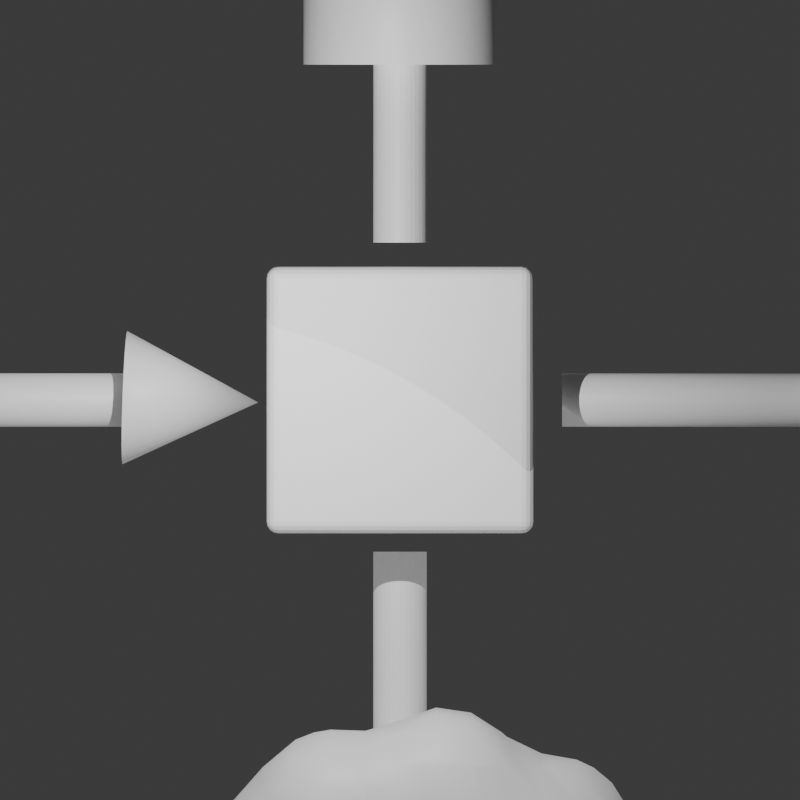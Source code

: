 # Source: schema.blend  (saved by Blender 4.0.36; exported with 4.5.12 LTS)
import bpy
from mathutils import Matrix  # noqa: F401  (used for matrix-valued properties, if any)

bpy.ops.wm.read_factory_settings(use_empty=True)
scene = bpy.context.scene
scene.name = 'Scene'

# ---- collections
col_collection = bpy.data.collections.new('Collection'); scene.collection.children.link(col_collection)

# ---- materials (node trees are filled in below, after node groups)
mat_material = bpy.data.materials.new('Material')
mat_material.use_transparent_shadow = False

# ---- material node trees
mat_material.use_nodes = True; mat_material.node_tree.nodes.clear()
_N = mat_material.node_tree.nodes; _L = mat_material.node_tree.links
n0 = _N.new('ShaderNodeBsdfPrincipled'); n0.name = 'Principled BSDF'; n0.location = (10, 300)
n0.inputs[3].default_value = 1.45
n1 = _N.new('ShaderNodeOutputMaterial'); n1.name = 'Material Output'; n1.location = (300, 300)
_L.new(n0.outputs[0], n1.inputs[0])
n1.is_active_output = True

# ---- world
world_world = bpy.data.worlds.new('World'); scene.world = world_world
world_world.color = (0.05088, 0.05088, 0.05088)
world_world.use_sun_shadow = False
world_world.sun_shadow_jitter_overblur = 0.0

# ---- cameras
cam_camera = bpy.data.cameras.new('Camera')
cam_camera.type = 'ORTHO'

# ---- lights
light_point = bpy.data.lights.new('Point', 'POINT')
light_point.transmission_factor = 0.0
light_point.use_soft_falloff = False
light_point.energy = 1000.0
light_point.shadow_maximum_resolution = 0.006
light_point.use_absolute_resolution = True
light_point_001 = bpy.data.lights.new('Point.001', 'POINT')
light_point_001.transmission_factor = 0.0
light_point_001.use_soft_falloff = False
light_point_001.energy = 300.0
light_point_001.shadow_soft_size = 5.26
light_point_001.shadow_maximum_resolution = 0.006
light_point_001.use_absolute_resolution = True

# ---- meshes
me_cylinder_001 = bpy.data.meshes.new('Cylinder.001')
me_cylinder_001.from_pydata([(0.0, 1.0, -1.0), (0.0, 1.0, 1.0), (0.1951, 0.9808, -1.0), (0.1951, 0.9808, 1.0), (0.3827, 0.9239, -1.0), (0.3827, 0.9239, 1.0), (0.5556, 0.8315, -1.0), (0.5556, 0.8315, 1.0), (0.7071, 0.7071, -1.0), (0.7071, 0.7071, 1.0), (0.8315, 0.5556, -1.0), (0.8315, 0.5556, 1.0), (0.9239, 0.3827, -1.0), (0.9239, 0.3827, 1.0), (0.9808, 0.1951, -1.0), (0.9808, 0.1951, 1.0), (1.0, 0.0, -1.0), (1.0, 0.0, 1.0), (0.9808, -0.1951, -1.0), (0.9808, -0.1951, 1.0), (0.9239, -0.3827, -1.0), (0.9239, -0.3827, 1.0), (0.8315, -0.5556, -1.0), (0.8315, -0.5556, 1.0), (0.7071, -0.7071, -1.0), (0.7071, -0.7071, 1.0), (0.5556, -0.8315, -1.0), (0.5556, -0.8315, 1.0), (0.3827, -0.9239, -1.0), (0.3827, -0.9239, 1.0), (0.1951, -0.9808, -1.0), (0.1951, -0.9808, 1.0), (0.0, -1.0, -1.0), (0.0, -1.0, 1.0), (-0.1951, -0.9808, -1.0), (-0.1951, -0.9808, 1.0), (-0.3827, -0.9239, -1.0), (-0.3827, -0.9239, 1.0), (-0.5556, -0.8315, -1.0), (-0.5556, -0.8315, 1.0), (-0.7071, -0.7071, -1.0), (-0.7071, -0.7071, 1.0), (-0.8315, -0.5556, -1.0), (-0.8315, -0.5556, 1.0), (-0.9239, -0.3827, -1.0), (-0.9239, -0.3827, 1.0), (-0.9808, -0.1951, -1.0), (-0.9808, -0.1951, 1.0), (-1.0, 0.0, -1.0), (-1.0, 0.0, 1.0), (-0.9808, 0.1951, -1.0), (-0.9808, 0.1951, 1.0), (-0.9239, 0.3827, -1.0), (-0.9239, 0.3827, 1.0), (-0.8315, 0.5556, -1.0), (-0.8315, 0.5556, 1.0), (-0.7071, 0.7071, -1.0), (-0.7071, 0.7071, 1.0), (-0.5556, 0.8315, -1.0), (-0.5556, 0.8315, 1.0), (-0.3827, 0.9239, -1.0), (-0.3827, 0.9239, 1.0), (-0.1951, 0.9808, -1.0), (-0.1951, 0.9808, 1.0), (2.554, 0.5047, 0.996), (2.589, 0.01608, 0.9927), (2.527, -0.4697, 0.9888), (2.372, -0.9341, 0.9844), (2.129, -1.359, 0.9796), (1.808, -1.728, 0.9746), (1.421, -2.028, 0.9696), (0.9827, -2.246, 0.9648), (0.5102, -2.374, 0.9605), (0.02165, -2.408, 0.9566), (-0.4642, -2.346, 0.9535), (-0.9287, -2.19, 0.9512), (-1.354, -1.947, 0.9499), (-1.724, -1.625, 0.9494), (-2.024, -1.238, 0.95), (-2.243, -0.7991, 0.9515), (-2.372, -0.3264, 0.954), (-2.406, 0.1622, 0.9572), (-2.344, 0.648, 0.9611), (-2.189, 1.112, 0.9656), (-1.946, 1.537, 0.9704), (-1.625, 1.907, 0.9754), (-1.238, 2.206, 0.9804), (-0.7998, 2.424, 0.9851), (-0.3273, 2.553, 0.9895), (0.1612, 2.586, 0.9933), (0.6471, 2.524, 0.9964), (1.112, 2.368, 0.9987), (1.537, 2.125, 1.0), (1.907, 1.803, 1.001), (2.207, 1.416, 0.9999), (2.425, 0.9773, 0.9984), (-0.09143, -0.08912, 1.974)], [], [(0, 1, 3, 2), (2, 3, 5, 4), (4, 5, 7, 6), (6, 7, 9, 8), (8, 9, 11, 10), (10, 11, 13, 12), (12, 13, 15, 14), (14, 15, 17, 16), (16, 17, 19, 18), (18, 19, 21, 20), (20, 21, 23, 22), (22, 23, 25, 24), (24, 25, 27, 26), (26, 27, 29, 28), (28, 29, 31, 30), (30, 31, 33, 32), (32, 33, 35, 34), (34, 35, 37, 36), (36, 37, 39, 38), (38, 39, 41, 40), (40, 41, 43, 42), (42, 43, 45, 44), (44, 45, 47, 46), (46, 47, 49, 48), (48, 49, 51, 50), (50, 51, 53, 52), (52, 53, 55, 54), (54, 55, 57, 56), (56, 57, 59, 58), (58, 59, 61, 60), (3, 1, 63, 61, 59, 57, 55, 53, 51, 49, 47, 45, 43, 41, 39, 37, 35, 33, 31, 29, 27, 25, 23, 21, 19, 17, 15, 13, 11, 9, 7, 5), (60, 61, 63, 62), (62, 63, 1, 0), (0, 2, 4, 6, 8, 10, 12, 14, 16, 18, 20, 22, 24, 26, 28, 30, 32, 34, 36, 38, 40, 42, 44, 46, 48, 50, 52, 54, 56, 58, 60, 62), (64, 96, 65), (65, 96, 66), (66, 96, 67), (67, 96, 68), (68, 96, 69), (69, 96, 70), (70, 96, 71), (71, 96, 72), (72, 96, 73), (73, 96, 74), (74, 96, 75), (75, 96, 76), (76, 96, 77), (77, 96, 78), (78, 96, 79), (79, 96, 80), (80, 96, 81), (81, 96, 82), (82, 96, 83), (83, 96, 84), (84, 96, 85), (85, 96, 86), (86, 96, 87), (87, 96, 88), (88, 96, 89), (89, 96, 90), (90, 96, 91), (91, 96, 92), (92, 96, 93), (93, 96, 94), (64, 65, 66, 67, 68, 69, 70, 71, 72, 73, 74, 75, 76, 77, 78, 79, 80, 81, 82, 83, 84, 85, 86, 87, 88, 89, 90, 91, 92, 93, 94, 95), (94, 96, 95), (95, 96, 64)])
me_cylinder_001.polygons.foreach_set('use_smooth', [True] * 67)
_uv = me_cylinder_001.uv_layers.new(name='UVMap')
_uv.uv.foreach_set('vector', [1.0, 0.5, 1.0, 1.0, 0.9688, 1.0, 0.9688, 0.5, 0.9688, 0.5, 0.9688, 1.0, 0.9375, 1.0, 0.9375, 0.5, 0.9375, 0.5, 0.9375, 1.0, 0.9062, 1.0, 0.9062, 0.5, 0.9062, 0.5, 0.9062, 1.0, 0.875, 1.0, 0.875, 0.5, 0.875, 0.5, 0.875, 1.0, 0.8438, 1.0, 0.8438, 0.5, 0.8438, 0.5, 0.8438, 1.0, 0.8125, 1.0, 0.8125, 0.5, 0.8125, 0.5, 0.8125, 1.0, 0.7812, 1.0, 0.7812, 0.5, 0.7812, 0.5, 0.7812, 1.0, 0.75, 1.0, 0.75, 0.5, 0.75, 0.5, 0.75, 1.0, 0.7188, 1.0, 0.7188, 0.5, 0.7188, 0.5, 0.7188, 1.0, 0.6875, 1.0, 0.6875, 0.5, 0.6875, 0.5, 0.6875, 1.0, 0.6562, 1.0, 0.6562, 0.5, 0.6562, 0.5, 0.6562, 1.0, 0.625, 1.0, 0.625, 0.5, 0.625, 0.5, 0.625, 1.0, 0.5938, 1.0, 0.5938, 0.5, 0.5938, 0.5, 0.5938, 1.0, 0.5625, 1.0, 0.5625, 0.5, 0.5625, 0.5, 0.5625, 1.0, 0.5312, 1.0, 0.5312, 0.5, 0.5312, 0.5, 0.5312, 1.0, 0.5, 1.0, 0.5, 0.5, 0.5, 0.5, 0.5, 1.0, 0.4688, 1.0, 0.4688, 0.5, 0.4688, 0.5, 0.4688, 1.0, 0.4375, 1.0, 0.4375, 0.5, 0.4375, 0.5, 0.4375, 1.0, 0.4062, 1.0, 0.4062, 0.5, 0.4062, 0.5, 0.4062, 1.0, 0.375, 1.0, 0.375, 0.5, 0.375, 0.5, 0.375, 1.0, 0.3438, 1.0, 0.3438, 0.5, 0.3438, 0.5, 0.3438, 1.0, 0.3125, 1.0, 0.3125, 0.5, 0.3125, 0.5, 0.3125, 1.0, 0.2812, 1.0, 0.2812, 0.5, 0.2812, 0.5, 0.2812, 1.0, 0.25, 1.0, 0.25, 0.5, 0.25, 0.5, 0.25, 1.0, 0.2188, 1.0, 0.2188, 0.5, 0.2188, 0.5, 0.2188, 1.0, 0.1875, 1.0, 0.1875, 0.5, 0.1875, 0.5, 0.1875, 1.0, 0.1562, 1.0, 0.1562, 0.5, 0.1562, 0.5, 0.1562, 1.0, 0.125, 1.0, 0.125, 0.5, 0.125, 0.5, 0.125, 1.0, 0.09375, 1.0, 0.09375, 0.5, 0.09375, 0.5, 0.09375, 1.0, 0.0625, 1.0, 0.0625, 0.5, 0.2968, 0.4854, 0.25, 0.49, 0.2032, 0.4854, 0.1582, 0.4717, 0.1167, 0.4496, 0.08029, 0.4197, 0.05045, 0.3833, 0.02827, 0.3418, 0.01461, 0.2968, 0.01, 0.25, 0.01461, 0.2032, 0.02827, 0.1582, 0.05045, 0.1167, 0.08029, 0.08029, 0.1167, 0.05045, 0.1582, 0.02827, 0.2032, 0.01461, 0.25, 0.01, 0.2968, 0.01461, 0.3418, 0.02827, 0.3833, 0.05045, 0.4197, 0.08029, 0.4496, 0.1167, 0.4717, 0.1582, 0.4854, 0.2032, 0.49, 0.25, 0.4854, 0.2968, 0.4717, 0.3418, 0.4496, 0.3833, 0.4197, 0.4197, 0.3833, 0.4496, 0.3418, 0.4717, 0.0625, 0.5, 0.0625, 1.0, 0.03125, 1.0, 0.03125, 0.5, 0.03125, 0.5, 0.03125, 1.0, 0.0, 1.0, 0.0, 0.5, 0.75, 0.49, 0.7968, 0.4854, 0.8418, 0.4717, 0.8833, 0.4496, 0.9197, 0.4197, 0.9496, 0.3833, 0.9717, 0.3418, 0.9854, 0.2968, 0.99, 0.25, 0.9854, 0.2032, 0.9717, 0.1582, 0.9496, 0.1167, 0.9197, 0.08029, 0.8833, 0.05045, 0.8418, 0.02827, 0.7968, 0.01461, 0.75, 0.01, 0.7032, 0.01461, 0.6582, 0.02827, 0.6167, 0.05045, 0.5803, 0.08029, 0.5504, 0.1167, 0.5283, 0.1582, 0.5146, 0.2032, 0.51, 0.25, 0.5146, 0.2968, 0.5283, 0.3418, 0.5504, 0.3833, 0.5803, 0.4197, 0.6167, 0.4496, 0.6582, 0.4717, 0.7032, 0.4854, 0.25, 0.49, 0.25, 0.25, 0.2968, 0.4854, 0.2968, 0.4854, 0.25, 0.25, 0.3418, 0.4717, 0.3418, 0.4717, 0.25, 0.25, 0.3833, 0.4496, 0.3833, 0.4496, 0.25, 0.25, 0.4197, 0.4197, 0.4197, 0.4197, 0.25, 0.25, 0.4496, 0.3833, 0.4496, 0.3833, 0.25, 0.25, 0.4717, 0.3418, 0.4717, 0.3418, 0.25, 0.25, 0.4854, 0.2968, 0.4854, 0.2968, 0.25, 0.25, 0.49, 0.25, 0.49, 0.25, 0.25, 0.25, 0.4854, 0.2032, 0.4854, 0.2032, 0.25, 0.25, 0.4717, 0.1582, 0.4717, 0.1582, 0.25, 0.25, 0.4496, 0.1167, 0.4496, 0.1167, 0.25, 0.25, 0.4197, 0.08029, 0.4197, 0.08029, 0.25, 0.25, 0.3833, 0.05045, 0.3833, 0.05045, 0.25, 0.25, 0.3418, 0.02827, 0.3418, 0.02827, 0.25, 0.25, 0.2968, 0.01461, 0.2968, 0.01461, 0.25, 0.25, 0.25, 0.01, 0.25, 0.01, 0.25, 0.25, 0.2032, 0.01461, 0.2032, 0.01461, 0.25, 0.25, 0.1582, 0.02827, 0.1582, 0.02827, 0.25, 0.25, 0.1167, 0.05045, 0.1167, 0.05045, 0.25, 0.25, 0.08029, 0.08029, 0.08029, 0.08029, 0.25, 0.25, 0.05045, 0.1167, 0.05045, 0.1167, 0.25, 0.25, 0.02827, 0.1582, 0.02827, 0.1582, 0.25, 0.25, 0.01461, 0.2032, 0.01461, 0.2032, 0.25, 0.25, 0.01, 0.25, 0.01, 0.25, 0.25, 0.25, 0.01461, 0.2968, 0.01461, 0.2968, 0.25, 0.25, 0.02827, 0.3418, 0.02827, 0.3418, 0.25, 0.25, 0.05045, 0.3833, 0.05045, 0.3833, 0.25, 0.25, 0.08029, 0.4197, 0.08029, 0.4197, 0.25, 0.25, 0.1167, 0.4496, 0.1167, 0.4496, 0.25, 0.25, 0.1582, 0.4717, 0.75, 0.49, 0.7968, 0.4854, 0.8418, 0.4717, 0.8833, 0.4496, 0.9197, 0.4197, 0.9496, 0.3833, 0.9717, 0.3418, 0.9854, 0.2968, 0.99, 0.25, 0.9854, 0.2032, 0.9717, 0.1582, 0.9496, 0.1167, 0.9197, 0.08029, 0.8833, 0.05045, 0.8418, 0.02827, 0.7968, 0.01461, 0.75, 0.01, 0.7032, 0.01461, 0.6582, 0.02827, 0.6167, 0.05045, 0.5803, 0.08029, 0.5504, 0.1167, 0.5283, 0.1582, 0.5146, 0.2032, 0.51, 0.25, 0.5146, 0.2968, 0.5283, 0.3418, 0.5504, 0.3833, 0.5803, 0.4197, 0.6167, 0.4496, 0.6582, 0.4717, 0.7032, 0.4854, 0.1582, 0.4717, 0.25, 0.25, 0.2032, 0.4854, 0.2032, 0.4854, 0.25, 0.25, 0.25, 0.49])
me_cylinder_001.materials.append(mat_material)
me_cylinder_001.update()
me_cube_001 = bpy.data.meshes.new('Cube.001')
me_cube_001.from_pydata([(-0.9141, -0.9141, -1.0), (-0.9141, -1.0, -0.9141), (-1.0, -0.9141, -0.9141), (-0.9141, -0.947, -0.9935), (-0.9141, -0.9748, -0.9748), (-0.947, -0.9141, -0.9935), (-0.9478, -0.9478, -0.9856), (-0.9461, -0.9705, -0.9705), (-0.9637, -0.9637, -0.9637), (-0.947, -0.9935, -0.9141), (-0.9748, -0.9748, -0.9141), (-0.9141, -0.9935, -0.947), (-0.9478, -0.9856, -0.9478), (-0.9705, -0.9705, -0.9461), (-0.9935, -0.9141, -0.947), (-0.9748, -0.9141, -0.9748), (-0.9935, -0.947, -0.9141), (-0.9856, -0.9478, -0.9478), (-0.9705, -0.9461, -0.9705), (-0.9141, -1.0, 0.9141), (-0.9141, -0.9141, 1.0), (-1.0, -0.9141, 0.9141), (-0.9141, -0.9935, 0.947), (-0.9141, -0.9748, 0.9748), (-0.947, -0.9935, 0.9141), (-0.9478, -0.9856, 0.9478), (-0.9461, -0.9705, 0.9705), (-0.9637, -0.9637, 0.9637), (-0.947, -0.9141, 0.9935), (-0.9748, -0.9141, 0.9748), (-0.9141, -0.947, 0.9935), (-0.9478, -0.9478, 0.9856), (-0.9705, -0.9461, 0.9705), (-0.9935, -0.947, 0.9141), (-0.9748, -0.9748, 0.9141), (-0.9935, -0.9141, 0.947), (-0.9856, -0.9478, 0.9478), (-0.9705, -0.9705, 0.9461), (-0.9141, 0.9141, -1.0), (-1.0, 0.9141, -0.9141), (-0.9141, 1.0, -0.9141), (-0.947, 0.9141, -0.9935), (-0.9748, 0.9141, -0.9748), (-0.9141, 0.947, -0.9935), (-0.9478, 0.9478, -0.9856), (-0.9705, 0.9461, -0.9705), (-0.9637, 0.9637, -0.9637), (-0.9935, 0.947, -0.9141), (-0.9748, 0.9748, -0.9141), (-0.9935, 0.9141, -0.947), (-0.9856, 0.9478, -0.9478), (-0.9705, 0.9705, -0.9461), (-0.9141, 0.9935, -0.947), (-0.9141, 0.9748, -0.9748), (-0.947, 0.9935, -0.9141), (-0.9478, 0.9856, -0.9478), (-0.9461, 0.9705, -0.9705), (-0.9141, 0.9141, 1.0), (-0.9141, 1.0, 0.9141), (-1.0, 0.9141, 0.9141), (-0.9141, 0.947, 0.9935), (-0.9141, 0.9748, 0.9748), (-0.947, 0.9141, 0.9935), (-0.9478, 0.9478, 0.9856), (-0.9461, 0.9705, 0.9705), (-0.9637, 0.9637, 0.9637), (-0.947, 0.9935, 0.9141), (-0.9748, 0.9748, 0.9141), (-0.9141, 0.9935, 0.947), (-0.9478, 0.9856, 0.9478), (-0.9705, 0.9705, 0.9461), (-0.9935, 0.9141, 0.947), (-0.9748, 0.9141, 0.9748), (-0.9935, 0.947, 0.9141), (-0.9856, 0.9478, 0.9478), (-0.9705, 0.9461, 0.9705), (0.9141, -0.9141, -1.0), (1.0, -0.9141, -0.9141), (0.9141, -1.0, -0.9141), (0.947, -0.9141, -0.9935), (0.9748, -0.9141, -0.9748), (0.9141, -0.947, -0.9935), (0.9478, -0.9478, -0.9856), (0.9705, -0.9461, -0.9705), (0.9637, -0.9637, -0.9637), (0.9935, -0.947, -0.9141), (0.9748, -0.9748, -0.9141), (0.9935, -0.9141, -0.947), (0.9856, -0.9478, -0.9478), (0.9705, -0.9705, -0.9461), (0.9141, -0.9935, -0.947), (0.9141, -0.9748, -0.9748), (0.947, -0.9935, -0.9141), (0.9478, -0.9856, -0.9478), (0.9461, -0.9705, -0.9705), (0.9141, -0.9141, 1.0), (0.9141, -1.0, 0.9141), (1.0, -0.9141, 0.9141), (0.9141, -0.947, 0.9935), (0.9141, -0.9748, 0.9748), (0.947, -0.9141, 0.9935), (0.9478, -0.9478, 0.9856), (0.9461, -0.9705, 0.9705), (0.9637, -0.9637, 0.9637), (0.947, -0.9935, 0.9141), (0.9748, -0.9748, 0.9141), (0.9141, -0.9935, 0.947), (0.9478, -0.9856, 0.9478), (0.9705, -0.9705, 0.9461), (0.9935, -0.9141, 0.947), (0.9748, -0.9141, 0.9748), (0.9935, -0.947, 0.9141), (0.9856, -0.9478, 0.9478), (0.9705, -0.9461, 0.9705), (0.9141, 0.9141, -1.0), (0.9141, 1.0, -0.9141), (1.0, 0.9141, -0.9141), (0.9141, 0.947, -0.9935), (0.9141, 0.9748, -0.9748), (0.947, 0.9141, -0.9935), (0.9478, 0.9478, -0.9856), (0.9461, 0.9705, -0.9705), (0.9637, 0.9637, -0.9637), (0.947, 0.9935, -0.9141), (0.9748, 0.9748, -0.9141), (0.9141, 0.9935, -0.947), (0.9478, 0.9856, -0.9478), (0.9705, 0.9705, -0.9461), (0.9935, 0.9141, -0.947), (0.9748, 0.9141, -0.9748), (0.9935, 0.947, -0.9141), (0.9856, 0.9478, -0.9478), (0.9705, 0.9461, -0.9705), (0.9141, 0.9141, 1.0), (1.0, 0.9141, 0.9141), (0.9141, 1.0, 0.9141), (0.947, 0.9141, 0.9935), (0.9748, 0.9141, 0.9748), (0.9141, 0.947, 0.9935), (0.9478, 0.9478, 0.9856), (0.9705, 0.9461, 0.9705), (0.9637, 0.9637, 0.9637), (0.9935, 0.947, 0.9141), (0.9748, 0.9748, 0.9141), (0.9935, 0.9141, 0.947), (0.9856, 0.9478, 0.9478), (0.9705, 0.9705, 0.9461), (0.9141, 0.9935, 0.947), (0.9141, 0.9748, 0.9748), (0.947, 0.9935, 0.9141), (0.9478, 0.9856, 0.9478), (0.9461, 0.9705, 0.9705)], [], [(78, 96, 19, 1), (116, 134, 97, 77), (133, 57, 20, 95), (2, 21, 59, 39), (40, 58, 135, 115), (0, 3, 6, 5), (3, 4, 7, 6), (5, 6, 18, 15), (6, 7, 8, 18), (1, 9, 12, 11), (9, 10, 13, 12), (11, 12, 7, 4), (12, 13, 8, 7), (2, 14, 17, 16), (14, 15, 18, 17), (16, 17, 13, 10), (17, 18, 8, 13), (19, 22, 25, 24), (22, 23, 26, 25), (24, 25, 37, 34), (25, 26, 27, 37), (20, 28, 31, 30), (28, 29, 32, 31), (30, 31, 26, 23), (31, 32, 27, 26), (21, 33, 36, 35), (33, 34, 37, 36), (35, 36, 32, 29), (36, 37, 27, 32), (38, 41, 44, 43), (41, 42, 45, 44), (43, 44, 56, 53), (44, 45, 46, 56), (39, 47, 50, 49), (47, 48, 51, 50), (49, 50, 45, 42), (50, 51, 46, 45), (40, 52, 55, 54), (52, 53, 56, 55), (54, 55, 51, 48), (55, 56, 46, 51), (57, 60, 63, 62), (60, 61, 64, 63), (62, 63, 75, 72), (63, 64, 65, 75), (58, 66, 69, 68), (66, 67, 70, 69), (68, 69, 64, 61), (69, 70, 65, 64), (59, 71, 74, 73), (71, 72, 75, 74), (73, 74, 70, 67), (74, 75, 65, 70), (76, 79, 82, 81), (79, 80, 83, 82), (81, 82, 94, 91), (82, 83, 84, 94), (77, 85, 88, 87), (85, 86, 89, 88), (87, 88, 83, 80), (88, 89, 84, 83), (78, 90, 93, 92), (90, 91, 94, 93), (92, 93, 89, 86), (93, 94, 84, 89), (95, 98, 101, 100), (98, 99, 102, 101), (100, 101, 113, 110), (101, 102, 103, 113), (96, 104, 107, 106), (104, 105, 108, 107), (106, 107, 102, 99), (107, 108, 103, 102), (97, 109, 112, 111), (109, 110, 113, 112), (111, 112, 108, 105), (112, 113, 103, 108), (114, 117, 120, 119), (117, 118, 121, 120), (119, 120, 132, 129), (120, 121, 122, 132), (115, 123, 126, 125), (123, 124, 127, 126), (125, 126, 121, 118), (126, 127, 122, 121), (116, 128, 131, 130), (128, 129, 132, 131), (130, 131, 127, 124), (131, 132, 122, 127), (133, 136, 139, 138), (136, 137, 140, 139), (138, 139, 151, 148), (139, 140, 141, 151), (134, 142, 145, 144), (142, 143, 146, 145), (144, 145, 140, 137), (145, 146, 141, 140), (135, 147, 150, 149), (147, 148, 151, 150), (149, 150, 146, 143), (150, 151, 141, 146), (38, 0, 5, 41), (41, 5, 15, 42), (42, 15, 14, 49), (49, 14, 2, 39), (1, 19, 24, 9), (9, 24, 34, 10), (10, 34, 33, 16), (16, 33, 21, 2), (20, 57, 62, 28), (28, 62, 72, 29), (29, 72, 71, 35), (35, 71, 59, 21), (58, 40, 54, 66), (66, 54, 48, 67), (67, 48, 47, 73), (73, 47, 39, 59), (114, 38, 43, 117), (117, 43, 53, 118), (118, 53, 52, 125), (125, 52, 40, 115), (57, 133, 138, 60), (60, 138, 148, 61), (61, 148, 147, 68), (68, 147, 135, 58), (134, 116, 130, 142), (142, 130, 124, 143), (143, 124, 123, 149), (149, 123, 115, 135), (76, 114, 119, 79), (79, 119, 129, 80), (80, 129, 128, 87), (87, 128, 116, 77), (133, 95, 100, 136), (136, 100, 110, 137), (137, 110, 109, 144), (144, 109, 97, 134), (96, 78, 92, 104), (104, 92, 86, 105), (105, 86, 85, 111), (111, 85, 77, 97), (0, 76, 81, 3), (3, 81, 91, 4), (4, 91, 90, 11), (11, 90, 78, 1), (95, 20, 30, 98), (98, 30, 23, 99), (99, 23, 22, 106), (106, 22, 19, 96), (38, 114, 76, 0)])
_uv = me_cube_001.uv_layers.new(name='UVMap')
_uv.uv.foreach_set('vector', [0.3857, 0.7607, 0.6143, 0.7607, 0.6143, 0.9893, 0.3857, 0.9893, 0.3857, 0.5107, 0.6143, 0.5107, 0.6143, 0.7393, 0.3857, 0.7393, 0.6357, 0.5107, 0.8643, 0.5107, 0.8643, 0.7393, 0.6357, 0.7393, 0.3857, 0.01074, 0.6143, 0.01074, 0.6143, 0.2393, 0.3857, 0.2393, 0.3857, 0.2607, 0.6143, 0.2607, 0.6143, 0.4893, 0.3857, 0.4893, 0.1357, 0.7393, 0.1357, 0.7434, 0.1315, 0.7435, 0.1316, 0.7393, 0.1357, 0.7434, 0.1357, 0.75, 0.1317, 0.75, 0.1315, 0.7435, 0.1316, 0.7393, 0.1315, 0.7435, 0.125, 0.7433, 0.125, 0.7393, 0.1315, 0.7435, 0.1317, 0.75, 0.1295, 0.75, 0.125, 0.7433, 0.3857, 0.9893, 0.3857, 0.9934, 0.3815, 0.9935, 0.3816, 0.9893, 0.3857, 0.9934, 0.3857, 1.0, 0.3817, 1.0, 0.3815, 0.9935, 0.3816, 0.9893, 0.3815, 0.9935, 0.375, 0.9933, 0.375, 0.9893, 0.3815, 0.9935, 0.3817, 1.0, 0.3795, 1.0, 0.375, 0.9933, 0.3857, 0.01074, 0.3816, 0.01074, 0.3815, 0.006524, 0.3857, 0.006627, 0.3816, 0.01074, 0.375, 0.01074, 0.375, 0.006738, 0.3815, 0.006524, 0.3857, 0.006627, 0.3815, 0.006524, 0.3817, 0.0, 0.3857, 0.0, 0.3815, 0.006524, 0.375, 0.006738, 0.375, 0.004537, 0.3817, 0.0, 0.6143, 0.9893, 0.6184, 0.9893, 0.6185, 0.9935, 0.6143, 0.9934, 0.6184, 0.9893, 0.625, 0.9893, 0.625, 0.9933, 0.6185, 0.9935, 0.6143, 0.9934, 0.6185, 0.9935, 0.6183, 1.0, 0.6143, 1.0, 0.6185, 0.9935, 0.625, 0.9933, 0.625, 0.9955, 0.6183, 1.0, 0.8643, 0.7393, 0.8684, 0.7393, 0.8685, 0.7435, 0.8643, 0.7434, 0.8684, 0.7393, 0.875, 0.7393, 0.875, 0.7433, 0.8685, 0.7435, 0.8643, 0.7434, 0.8685, 0.7435, 0.8683, 0.75, 0.8643, 0.75, 0.8685, 0.7435, 0.875, 0.7433, 0.875, 0.7455, 0.8683, 0.75, 0.6143, 0.01074, 0.6143, 0.006627, 0.6185, 0.006524, 0.6184, 0.01074, 0.6143, 0.006627, 0.6143, 0.0, 0.6183, 0.0, 0.6185, 0.006524, 0.6184, 0.01074, 0.6185, 0.006524, 0.625, 0.006738, 0.625, 0.01074, 0.6185, 0.006524, 0.6183, 0.0, 0.6205, 0.0, 0.625, 0.006738, 0.1357, 0.5107, 0.1316, 0.5107, 0.1315, 0.5065, 0.1357, 0.5066, 0.1316, 0.5107, 0.125, 0.5107, 0.125, 0.5067, 0.1315, 0.5065, 0.1357, 0.5066, 0.1315, 0.5065, 0.1317, 0.5, 0.1357, 0.5, 0.1315, 0.5065, 0.125, 0.5067, 0.125, 0.5045, 0.1317, 0.5, 0.3857, 0.2393, 0.3857, 0.2434, 0.3815, 0.2435, 0.3816, 0.2393, 0.3857, 0.2434, 0.3857, 0.25, 0.3817, 0.25, 0.3815, 0.2435, 0.3816, 0.2393, 0.3815, 0.2435, 0.375, 0.2433, 0.375, 0.2393, 0.3815, 0.2435, 0.3817, 0.25, 0.3795, 0.25, 0.375, 0.2433, 0.3857, 0.2607, 0.3816, 0.2607, 0.3815, 0.2565, 0.3857, 0.2566, 0.3816, 0.2607, 0.375, 0.2607, 0.375, 0.2567, 0.3815, 0.2565, 0.3857, 0.2566, 0.3815, 0.2565, 0.3817, 0.25, 0.3857, 0.25, 0.3815, 0.2565, 0.375, 0.2567, 0.375, 0.2545, 0.3817, 0.25, 0.8643, 0.5107, 0.8643, 0.5066, 0.8685, 0.5065, 0.8684, 0.5107, 0.8643, 0.5066, 0.8643, 0.5, 0.8683, 0.5, 0.8685, 0.5065, 0.8684, 0.5107, 0.8685, 0.5065, 0.875, 0.5067, 0.875, 0.5107, 0.8685, 0.5065, 0.8683, 0.5, 0.8705, 0.5, 0.875, 0.5067, 0.6143, 0.2607, 0.6143, 0.2566, 0.6185, 0.2565, 0.6184, 0.2607, 0.6143, 0.2566, 0.6143, 0.25, 0.6183, 0.25, 0.6185, 0.2565, 0.6184, 0.2607, 0.6185, 0.2565, 0.625, 0.2567, 0.625, 0.2607, 0.6185, 0.2565, 0.6183, 0.25, 0.6205, 0.25, 0.625, 0.2567, 0.6143, 0.2393, 0.6184, 0.2393, 0.6185, 0.2435, 0.6143, 0.2434, 0.6184, 0.2393, 0.625, 0.2393, 0.625, 0.2433, 0.6185, 0.2435, 0.6143, 0.2434, 0.6185, 0.2435, 0.6183, 0.25, 0.6143, 0.25, 0.6185, 0.2435, 0.625, 0.2433, 0.625, 0.2455, 0.6183, 0.25, 0.3643, 0.7393, 0.3684, 0.7393, 0.3685, 0.7435, 0.3643, 0.7434, 0.3684, 0.7393, 0.375, 0.7393, 0.375, 0.7433, 0.3685, 0.7435, 0.3643, 0.7434, 0.3685, 0.7435, 0.3683, 0.75, 0.3643, 0.75, 0.3685, 0.7435, 0.375, 0.7433, 0.3765, 0.75, 0.3683, 0.75, 0.3857, 0.7393, 0.3857, 0.7434, 0.3815, 0.7435, 0.3816, 0.7393, 0.3857, 0.7434, 0.3857, 0.75, 0.3817, 0.75, 0.3815, 0.7435, 0.3816, 0.7393, 0.3815, 0.7435, 0.375, 0.7433, 0.375, 0.7393, 0.3815, 0.7435, 0.3817, 0.75, 0.3765, 0.75, 0.375, 0.7433, 0.3857, 0.7607, 0.3816, 0.7607, 0.3815, 0.7565, 0.3857, 0.7566, 0.3816, 0.7607, 0.375, 0.7607, 0.375, 0.7567, 0.3815, 0.7565, 0.3857, 0.7566, 0.3815, 0.7565, 0.3817, 0.75, 0.3857, 0.75, 0.3815, 0.7565, 0.375, 0.7567, 0.3765, 0.75, 0.3817, 0.75, 0.6357, 0.7393, 0.6357, 0.7434, 0.6315, 0.7435, 0.6316, 0.7393, 0.6357, 0.7434, 0.6357, 0.75, 0.6317, 0.75, 0.6315, 0.7435, 0.6316, 0.7393, 0.6315, 0.7435, 0.625, 0.7433, 0.625, 0.7393, 0.6315, 0.7435, 0.6317, 0.75, 0.625, 0.7485, 0.625, 0.7433, 0.6143, 0.7607, 0.6143, 0.7566, 0.6185, 0.7565, 0.6184, 0.7607, 0.6143, 0.7566, 0.6143, 0.75, 0.6183, 0.75, 0.6185, 0.7565, 0.6184, 0.7607, 0.6185, 0.7565, 0.625, 0.7567, 0.625, 0.7607, 0.6185, 0.7565, 0.6183, 0.75, 0.625, 0.7485, 0.625, 0.7567, 0.6143, 0.7393, 0.6184, 0.7393, 0.6185, 0.7435, 0.6143, 0.7434, 0.6184, 0.7393, 0.625, 0.7393, 0.625, 0.7433, 0.6185, 0.7435, 0.6143, 0.7434, 0.6185, 0.7435, 0.6183, 0.75, 0.6143, 0.75, 0.6185, 0.7435, 0.625, 0.7433, 0.625, 0.7485, 0.6183, 0.75, 0.3643, 0.5107, 0.3643, 0.5066, 0.3685, 0.5065, 0.3684, 0.5107, 0.3643, 0.5066, 0.3643, 0.5, 0.3683, 0.5, 0.3685, 0.5065, 0.3684, 0.5107, 0.3685, 0.5065, 0.375, 0.5067, 0.375, 0.5107, 0.3685, 0.5065, 0.3683, 0.5, 0.375, 0.5015, 0.375, 0.5067, 0.3857, 0.4893, 0.3857, 0.4934, 0.3815, 0.4935, 0.3816, 0.4893, 0.3857, 0.4934, 0.3857, 0.5, 0.3817, 0.5, 0.3815, 0.4935, 0.3816, 0.4893, 0.3815, 0.4935, 0.375, 0.4933, 0.375, 0.4893, 0.3815, 0.4935, 0.3817, 0.5, 0.375, 0.5015, 0.375, 0.4933, 0.3857, 0.5107, 0.3816, 0.5107, 0.3815, 0.5065, 0.3857, 0.5066, 0.3816, 0.5107, 0.375, 0.5107, 0.375, 0.5067, 0.3815, 0.5065, 0.3857, 0.5066, 0.3815, 0.5065, 0.3817, 0.5, 0.3857, 0.5, 0.3815, 0.5065, 0.375, 0.5067, 0.375, 0.5015, 0.3817, 0.5, 0.6357, 0.5107, 0.6316, 0.5107, 0.6315, 0.5065, 0.6357, 0.5066, 0.6316, 0.5107, 0.625, 0.5107, 0.625, 0.5067, 0.6315, 0.5065, 0.6357, 0.5066, 0.6315, 0.5065, 0.6317, 0.5, 0.6357, 0.5, 0.6315, 0.5065, 0.625, 0.5067, 0.6235, 0.5, 0.6317, 0.5, 0.6143, 0.5107, 0.6143, 0.5066, 0.6185, 0.5065, 0.6184, 0.5107, 0.6143, 0.5066, 0.6143, 0.5, 0.6183, 0.5, 0.6185, 0.5065, 0.6184, 0.5107, 0.6185, 0.5065, 0.625, 0.5067, 0.625, 0.5107, 0.6185, 0.5065, 0.6183, 0.5, 0.6235, 0.5, 0.625, 0.5067, 0.6143, 0.4893, 0.6184, 0.4893, 0.6185, 0.4935, 0.6143, 0.4934, 0.6184, 0.4893, 0.625, 0.4893, 0.625, 0.4933, 0.6185, 0.4935, 0.6143, 0.4934, 0.6185, 0.4935, 0.6183, 0.5, 0.6143, 0.5, 0.6185, 0.4935, 0.625, 0.4933, 0.6235, 0.5, 0.6183, 0.5, 0.1357, 0.5107, 0.1357, 0.7393, 0.1316, 0.7393, 0.1316, 0.5107, 0.1316, 0.5107, 0.1316, 0.7393, 0.125, 0.7393, 0.125, 0.5107, 0.375, 0.2393, 0.375, 0.01074, 0.3816, 0.01074, 0.3816, 0.2393, 0.3816, 0.2393, 0.3816, 0.01074, 0.3857, 0.01074, 0.3857, 0.2393, 0.3857, 0.9893, 0.6143, 0.9893, 0.6143, 0.9934, 0.3857, 0.9934, 0.3857, 0.9934, 0.6143, 0.9934, 0.6143, 1.0, 0.3857, 1.0, 0.3857, 0.0, 0.6143, 0.0, 0.6143, 0.006627, 0.3857, 0.006627, 0.3857, 0.006627, 0.6143, 0.006627, 0.6143, 0.01074, 0.3857, 0.01074, 0.8643, 0.7393, 0.8643, 0.5107, 0.8684, 0.5107, 0.8684, 0.7393, 0.8684, 0.7393, 0.8684, 0.5107, 0.875, 0.5107, 0.875, 0.7393, 0.625, 0.01074, 0.625, 0.2393, 0.6184, 0.2393, 0.6184, 0.01074, 0.6184, 0.01074, 0.6184, 0.2393, 0.6143, 0.2393, 0.6143, 0.01074, 0.6143, 0.2607, 0.3857, 0.2607, 0.3857, 0.2566, 0.6143, 0.2566, 0.6143, 0.2566, 0.3857, 0.2566, 0.3857, 0.25, 0.6143, 0.25, 0.6143, 0.25, 0.3857, 0.25, 0.3857, 0.2434, 0.6143, 0.2434, 0.6143, 0.2434, 0.3857, 0.2434, 0.3857, 0.2393, 0.6143, 0.2393, 0.3643, 0.5107, 0.1357, 0.5107, 0.1357, 0.5066, 0.3643, 0.5066, 0.3643, 0.5066, 0.1357, 0.5066, 0.1357, 0.5, 0.3643, 0.5, 0.375, 0.4893, 0.375, 0.2607, 0.3816, 0.2607, 0.3816, 0.4893, 0.3816, 0.4893, 0.3816, 0.2607, 0.3857, 0.2607, 0.3857, 0.4893, 0.8643, 0.5107, 0.6357, 0.5107, 0.6357, 0.5066, 0.8643, 0.5066, 0.8643, 0.5066, 0.6357, 0.5066, 0.6357, 0.5, 0.8643, 0.5, 0.625, 0.2607, 0.625, 0.4893, 0.6184, 0.4893, 0.6184, 0.2607, 0.6184, 0.2607, 0.6184, 0.4893, 0.6143, 0.4893, 0.6143, 0.2607, 0.6143, 0.5107, 0.3857, 0.5107, 0.3857, 0.5066, 0.6143, 0.5066, 0.6143, 0.5066, 0.3857, 0.5066, 0.3857, 0.5, 0.6143, 0.5, 0.6143, 0.5, 0.3857, 0.5, 0.3857, 0.4934, 0.6143, 0.4934, 0.6143, 0.4934, 0.3857, 0.4934, 0.3857, 0.4893, 0.6143, 0.4893, 0.3643, 0.7393, 0.3643, 0.5107, 0.3684, 0.5107, 0.3684, 0.7393, 0.3684, 0.7393, 0.3684, 0.5107, 0.375, 0.5107, 0.375, 0.7393, 0.375, 0.7393, 0.375, 0.5107, 0.3816, 0.5107, 0.3816, 0.7393, 0.3816, 0.7393, 0.3816, 0.5107, 0.3857, 0.5107, 0.3857, 0.7393, 0.6357, 0.5107, 0.6357, 0.7393, 0.6316, 0.7393, 0.6316, 0.5107, 0.6316, 0.5107, 0.6316, 0.7393, 0.625, 0.7393, 0.625, 0.5107, 0.625, 0.5107, 0.625, 0.7393, 0.6184, 0.7393, 0.6184, 0.5107, 0.6184, 0.5107, 0.6184, 0.7393, 0.6143, 0.7393, 0.6143, 0.5107, 0.6143, 0.7607, 0.3857, 0.7607, 0.3857, 0.7566, 0.6143, 0.7566, 0.6143, 0.7566, 0.3857, 0.7566, 0.3857, 0.75, 0.6143, 0.75, 0.6143, 0.75, 0.3857, 0.75, 0.3857, 0.7434, 0.6143, 0.7434, 0.6143, 0.7434, 0.3857, 0.7434, 0.3857, 0.7393, 0.6143, 0.7393, 0.1357, 0.7393, 0.3643, 0.7393, 0.3643, 0.7434, 0.1357, 0.7434, 0.1357, 0.7434, 0.3643, 0.7434, 0.3643, 0.75, 0.1357, 0.75, 0.375, 0.9893, 0.375, 0.7607, 0.3816, 0.7607, 0.3816, 0.9893, 0.3816, 0.9893, 0.3816, 0.7607, 0.3857, 0.7607, 0.3857, 0.9893, 0.6357, 0.7393, 0.8643, 0.7393, 0.8643, 0.7434, 0.6357, 0.7434, 0.6357, 0.7434, 0.8643, 0.7434, 0.8643, 0.75, 0.6357, 0.75, 0.625, 0.7607, 0.625, 0.9893, 0.6184, 0.9893, 0.6184, 0.7607, 0.6184, 0.7607, 0.6184, 0.9893, 0.6143, 0.9893, 0.6143, 0.7607, 0.1357, 0.5107, 0.3643, 0.5107, 0.3643, 0.7393, 0.1357, 0.7393])
me_cube_001.materials.append(mat_material)
me_cube_001.update()
me_cylinder_002 = bpy.data.meshes.new('Cylinder.002')
me_cylinder_002.from_pydata([(0.0, 1.0, -1.0), (0.0, 1.0, 1.0), (0.1951, 0.9808, -1.0), (0.1951, 0.9808, 1.0), (0.3827, 0.9239, -1.0), (0.3827, 0.9239, 1.0), (0.5556, 0.8315, -1.0), (0.5556, 0.8315, 1.0), (0.7071, 0.7071, -1.0), (0.7071, 0.7071, 1.0), (0.8315, 0.5556, -1.0), (0.8315, 0.5556, 1.0), (0.9239, 0.3827, -1.0), (0.9239, 0.3827, 1.0), (0.9808, 0.1951, -1.0), (0.9808, 0.1951, 1.0), (1.0, 0.0, -1.0), (1.0, 0.0, 1.0), (0.9808, -0.1951, -1.0), (0.9808, -0.1951, 1.0), (0.9239, -0.3827, -1.0), (0.9239, -0.3827, 1.0), (0.8315, -0.5556, -1.0), (0.8315, -0.5556, 1.0), (0.7071, -0.7071, -1.0), (0.7071, -0.7071, 1.0), (0.5556, -0.8315, -1.0), (0.5556, -0.8315, 1.0), (0.3827, -0.9239, -1.0), (0.3827, -0.9239, 1.0), (0.1951, -0.9808, -1.0), (0.1951, -0.9808, 1.0), (0.0, -1.0, -1.0), (0.0, -1.0, 1.0), (-0.1951, -0.9808, -1.0), (-0.1951, -0.9808, 1.0), (-0.3827, -0.9239, -1.0), (-0.3827, -0.9239, 1.0), (-0.5556, -0.8315, -1.0), (-0.5556, -0.8315, 1.0), (-0.7071, -0.7071, -1.0), (-0.7071, -0.7071, 1.0), (-0.8315, -0.5556, -1.0), (-0.8315, -0.5556, 1.0), (-0.9239, -0.3827, -1.0), (-0.9239, -0.3827, 1.0), (-0.9808, -0.1951, -1.0), (-0.9808, -0.1951, 1.0), (-1.0, 0.0, -1.0), (-1.0, 0.0, 1.0), (-0.9808, 0.1951, -1.0), (-0.9808, 0.1951, 1.0), (-0.9239, 0.3827, -1.0), (-0.9239, 0.3827, 1.0), (-0.8315, 0.5556, -1.0), (-0.8315, 0.5556, 1.0), (-0.7071, 0.7071, -1.0), (-0.7071, 0.7071, 1.0), (-0.5556, 0.8315, -1.0), (-0.5556, 0.8315, 1.0), (-0.3827, 0.9239, -1.0), (-0.3827, 0.9239, 1.0), (-0.1951, 0.9808, -1.0), (-0.1951, 0.9808, 1.0), (0.0, 3.622, -3.08), (0.0, 3.622, -0.9564), (0.7067, 3.553, -3.08), (0.7067, 3.553, -0.9564), (1.386, 3.347, -3.08), (1.386, 3.347, -0.9564), (2.013, 3.012, -3.08), (2.013, 3.012, -0.9564), (2.561, 2.561, -3.08), (2.561, 2.561, -0.9564), (3.012, 2.013, -3.08), (3.012, 2.013, -0.9564), (3.347, 1.386, -3.08), (3.347, 1.386, -0.9564), (3.553, 0.7067, -3.08), (3.553, 0.7067, -0.9564), (3.622, -3.009e-07, -3.08), (3.622, -3.009e-07, -0.9564), (3.553, -0.7067, -3.08), (3.553, -0.7067, -0.9564), (3.347, -1.386, -3.08), (3.347, -1.386, -0.9564), (3.012, -2.013, -3.08), (3.012, -2.013, -0.9564), (2.561, -2.561, -3.08), (2.561, -2.561, -0.9564), (2.013, -3.012, -3.08), (2.013, -3.012, -0.9564), (1.386, -3.347, -3.08), (1.386, -3.347, -0.9564), (0.7067, -3.553, -3.08), (0.7067, -3.553, -0.9564), (0.0, -3.622, -3.08), (0.0, -3.622, -0.9564), (-0.7067, -3.553, -3.08), (-0.7067, -3.553, -0.9564), (-1.386, -3.347, -3.08), (-1.386, -3.347, -0.9564), (-2.013, -3.012, -3.08), (-2.013, -3.012, -0.9564), (-2.561, -2.561, -3.08), (-2.561, -2.561, -0.9564), (-3.012, -2.013, -3.08), (-3.012, -2.013, -0.9564), (-3.347, -1.386, -3.08), (-3.347, -1.386, -0.9564), (-3.553, -0.7067, -3.08), (-3.553, -0.7067, -0.9564), (-3.622, -3.009e-07, -3.08), (-3.622, -3.009e-07, -0.9564), (-3.553, 0.7067, -3.08), (-3.553, 0.7067, -0.9564), (-3.347, 1.386, -3.08), (-3.347, 1.386, -0.9564), (-3.012, 2.013, -3.08), (-3.012, 2.013, -0.9564), (-2.561, 2.561, -3.08), (-2.561, 2.561, -0.9564), (-2.013, 3.012, -3.08), (-2.013, 3.012, -0.9564), (-1.386, 3.347, -3.08), (-1.386, 3.347, -0.9564), (-0.7067, 3.553, -3.08), (-0.7067, 3.553, -0.9564)], [], [(0, 1, 3, 2), (2, 3, 5, 4), (4, 5, 7, 6), (6, 7, 9, 8), (8, 9, 11, 10), (10, 11, 13, 12), (12, 13, 15, 14), (14, 15, 17, 16), (16, 17, 19, 18), (18, 19, 21, 20), (20, 21, 23, 22), (22, 23, 25, 24), (24, 25, 27, 26), (26, 27, 29, 28), (28, 29, 31, 30), (30, 31, 33, 32), (32, 33, 35, 34), (34, 35, 37, 36), (36, 37, 39, 38), (38, 39, 41, 40), (40, 41, 43, 42), (42, 43, 45, 44), (44, 45, 47, 46), (46, 47, 49, 48), (48, 49, 51, 50), (50, 51, 53, 52), (52, 53, 55, 54), (54, 55, 57, 56), (56, 57, 59, 58), (58, 59, 61, 60), (3, 1, 63, 61, 59, 57, 55, 53, 51, 49, 47, 45, 43, 41, 39, 37, 35, 33, 31, 29, 27, 25, 23, 21, 19, 17, 15, 13, 11, 9, 7, 5), (60, 61, 63, 62), (62, 63, 1, 0), (0, 2, 4, 6, 8, 10, 12, 14, 16, 18, 20, 22, 24, 26, 28, 30, 32, 34, 36, 38, 40, 42, 44, 46, 48, 50, 52, 54, 56, 58, 60, 62), (64, 65, 67, 66), (66, 67, 69, 68), (68, 69, 71, 70), (70, 71, 73, 72), (72, 73, 75, 74), (74, 75, 77, 76), (76, 77, 79, 78), (78, 79, 81, 80), (80, 81, 83, 82), (82, 83, 85, 84), (84, 85, 87, 86), (86, 87, 89, 88), (88, 89, 91, 90), (90, 91, 93, 92), (92, 93, 95, 94), (94, 95, 97, 96), (96, 97, 99, 98), (98, 99, 101, 100), (100, 101, 103, 102), (102, 103, 105, 104), (104, 105, 107, 106), (106, 107, 109, 108), (108, 109, 111, 110), (110, 111, 113, 112), (112, 113, 115, 114), (114, 115, 117, 116), (116, 117, 119, 118), (118, 119, 121, 120), (120, 121, 123, 122), (122, 123, 125, 124), (67, 65, 127, 125, 123, 121, 119, 117, 115, 113, 111, 109, 107, 105, 103, 101, 99, 97, 95, 93, 91, 89, 87, 85, 83, 81, 79, 77, 75, 73, 71, 69), (124, 125, 127, 126), (126, 127, 65, 64), (64, 66, 68, 70, 72, 74, 76, 78, 80, 82, 84, 86, 88, 90, 92, 94, 96, 98, 100, 102, 104, 106, 108, 110, 112, 114, 116, 118, 120, 122, 124, 126)])
me_cylinder_002.polygons.foreach_set('use_smooth', [0, 0, 0, 0, 0, 0, 0, 0, 0, 0, 0, 0, 0, 0, 0, 0, 0, 0, 0, 0, 0, 0, 0, 0, 0, 0, 0, 0, 0, 0, 0, 0, 0, 0, 1, 1, 1, 1, 1, 1, 1, 1, 1, 1, 1, 1, 1, 1, 1, 1, 1, 1, 1, 1, 1, 1, 1, 1, 1, 1, 1, 1, 1, 1, 1, 1, 1, 1])
_uv = me_cylinder_002.uv_layers.new(name='UVMap')
_uv.uv.foreach_set('vector', [1.0, 0.5, 1.0, 1.0, 0.9688, 1.0, 0.9688, 0.5, 0.9688, 0.5, 0.9688, 1.0, 0.9375, 1.0, 0.9375, 0.5, 0.9375, 0.5, 0.9375, 1.0, 0.9062, 1.0, 0.9062, 0.5, 0.9062, 0.5, 0.9062, 1.0, 0.875, 1.0, 0.875, 0.5, 0.875, 0.5, 0.875, 1.0, 0.8438, 1.0, 0.8438, 0.5, 0.8438, 0.5, 0.8438, 1.0, 0.8125, 1.0, 0.8125, 0.5, 0.8125, 0.5, 0.8125, 1.0, 0.7812, 1.0, 0.7812, 0.5, 0.7812, 0.5, 0.7812, 1.0, 0.75, 1.0, 0.75, 0.5, 0.75, 0.5, 0.75, 1.0, 0.7188, 1.0, 0.7188, 0.5, 0.7188, 0.5, 0.7188, 1.0, 0.6875, 1.0, 0.6875, 0.5, 0.6875, 0.5, 0.6875, 1.0, 0.6562, 1.0, 0.6562, 0.5, 0.6562, 0.5, 0.6562, 1.0, 0.625, 1.0, 0.625, 0.5, 0.625, 0.5, 0.625, 1.0, 0.5938, 1.0, 0.5938, 0.5, 0.5938, 0.5, 0.5938, 1.0, 0.5625, 1.0, 0.5625, 0.5, 0.5625, 0.5, 0.5625, 1.0, 0.5312, 1.0, 0.5312, 0.5, 0.5312, 0.5, 0.5312, 1.0, 0.5, 1.0, 0.5, 0.5, 0.5, 0.5, 0.5, 1.0, 0.4688, 1.0, 0.4688, 0.5, 0.4688, 0.5, 0.4688, 1.0, 0.4375, 1.0, 0.4375, 0.5, 0.4375, 0.5, 0.4375, 1.0, 0.4062, 1.0, 0.4062, 0.5, 0.4062, 0.5, 0.4062, 1.0, 0.375, 1.0, 0.375, 0.5, 0.375, 0.5, 0.375, 1.0, 0.3438, 1.0, 0.3438, 0.5, 0.3438, 0.5, 0.3438, 1.0, 0.3125, 1.0, 0.3125, 0.5, 0.3125, 0.5, 0.3125, 1.0, 0.2812, 1.0, 0.2812, 0.5, 0.2812, 0.5, 0.2812, 1.0, 0.25, 1.0, 0.25, 0.5, 0.25, 0.5, 0.25, 1.0, 0.2188, 1.0, 0.2188, 0.5, 0.2188, 0.5, 0.2188, 1.0, 0.1875, 1.0, 0.1875, 0.5, 0.1875, 0.5, 0.1875, 1.0, 0.1562, 1.0, 0.1562, 0.5, 0.1562, 0.5, 0.1562, 1.0, 0.125, 1.0, 0.125, 0.5, 0.125, 0.5, 0.125, 1.0, 0.09375, 1.0, 0.09375, 0.5, 0.09375, 0.5, 0.09375, 1.0, 0.0625, 1.0, 0.0625, 0.5, 0.2968, 0.4854, 0.25, 0.49, 0.2032, 0.4854, 0.1582, 0.4717, 0.1167, 0.4496, 0.08029, 0.4197, 0.05045, 0.3833, 0.02827, 0.3418, 0.01461, 0.2968, 0.01, 0.25, 0.01461, 0.2032, 0.02827, 0.1582, 0.05045, 0.1167, 0.08029, 0.08029, 0.1167, 0.05045, 0.1582, 0.02827, 0.2032, 0.01461, 0.25, 0.01, 0.2968, 0.01461, 0.3418, 0.02827, 0.3833, 0.05045, 0.4197, 0.08029, 0.4496, 0.1167, 0.4717, 0.1582, 0.4854, 0.2032, 0.49, 0.25, 0.4854, 0.2968, 0.4717, 0.3418, 0.4496, 0.3833, 0.4197, 0.4197, 0.3833, 0.4496, 0.3418, 0.4717, 0.0625, 0.5, 0.0625, 1.0, 0.03125, 1.0, 0.03125, 0.5, 0.03125, 0.5, 0.03125, 1.0, 0.0, 1.0, 0.0, 0.5, 0.75, 0.49, 0.7968, 0.4854, 0.8418, 0.4717, 0.8833, 0.4496, 0.9197, 0.4197, 0.9496, 0.3833, 0.9717, 0.3418, 0.9854, 0.2968, 0.99, 0.25, 0.9854, 0.2032, 0.9717, 0.1582, 0.9496, 0.1167, 0.9197, 0.08029, 0.8833, 0.05045, 0.8418, 0.02827, 0.7968, 0.01461, 0.75, 0.01, 0.7032, 0.01461, 0.6582, 0.02827, 0.6167, 0.05045, 0.5803, 0.08029, 0.5504, 0.1167, 0.5283, 0.1582, 0.5146, 0.2032, 0.51, 0.25, 0.5146, 0.2968, 0.5283, 0.3418, 0.5504, 0.3833, 0.5803, 0.4197, 0.6167, 0.4496, 0.6582, 0.4717, 0.7032, 0.4854, 1.0, 0.5, 1.0, 1.0, 0.9688, 1.0, 0.9688, 0.5, 0.9688, 0.5, 0.9688, 1.0, 0.9375, 1.0, 0.9375, 0.5, 0.9375, 0.5, 0.9375, 1.0, 0.9062, 1.0, 0.9062, 0.5, 0.9062, 0.5, 0.9062, 1.0, 0.875, 1.0, 0.875, 0.5, 0.875, 0.5, 0.875, 1.0, 0.8438, 1.0, 0.8438, 0.5, 0.8438, 0.5, 0.8438, 1.0, 0.8125, 1.0, 0.8125, 0.5, 0.8125, 0.5, 0.8125, 1.0, 0.7812, 1.0, 0.7812, 0.5, 0.7812, 0.5, 0.7812, 1.0, 0.75, 1.0, 0.75, 0.5, 0.75, 0.5, 0.75, 1.0, 0.7188, 1.0, 0.7188, 0.5, 0.7188, 0.5, 0.7188, 1.0, 0.6875, 1.0, 0.6875, 0.5, 0.6875, 0.5, 0.6875, 1.0, 0.6562, 1.0, 0.6562, 0.5, 0.6562, 0.5, 0.6562, 1.0, 0.625, 1.0, 0.625, 0.5, 0.625, 0.5, 0.625, 1.0, 0.5938, 1.0, 0.5938, 0.5, 0.5938, 0.5, 0.5938, 1.0, 0.5625, 1.0, 0.5625, 0.5, 0.5625, 0.5, 0.5625, 1.0, 0.5312, 1.0, 0.5312, 0.5, 0.5312, 0.5, 0.5312, 1.0, 0.5, 1.0, 0.5, 0.5, 0.5, 0.5, 0.5, 1.0, 0.4688, 1.0, 0.4688, 0.5, 0.4688, 0.5, 0.4688, 1.0, 0.4375, 1.0, 0.4375, 0.5, 0.4375, 0.5, 0.4375, 1.0, 0.4062, 1.0, 0.4062, 0.5, 0.4062, 0.5, 0.4062, 1.0, 0.375, 1.0, 0.375, 0.5, 0.375, 0.5, 0.375, 1.0, 0.3438, 1.0, 0.3438, 0.5, 0.3438, 0.5, 0.3438, 1.0, 0.3125, 1.0, 0.3125, 0.5, 0.3125, 0.5, 0.3125, 1.0, 0.2812, 1.0, 0.2812, 0.5, 0.2812, 0.5, 0.2812, 1.0, 0.25, 1.0, 0.25, 0.5, 0.25, 0.5, 0.25, 1.0, 0.2188, 1.0, 0.2188, 0.5, 0.2188, 0.5, 0.2188, 1.0, 0.1875, 1.0, 0.1875, 0.5, 0.1875, 0.5, 0.1875, 1.0, 0.1562, 1.0, 0.1562, 0.5, 0.1562, 0.5, 0.1562, 1.0, 0.125, 1.0, 0.125, 0.5, 0.125, 0.5, 0.125, 1.0, 0.09375, 1.0, 0.09375, 0.5, 0.09375, 0.5, 0.09375, 1.0, 0.0625, 1.0, 0.0625, 0.5, 0.2968, 0.4854, 0.25, 0.49, 0.2032, 0.4854, 0.1582, 0.4717, 0.1167, 0.4496, 0.08029, 0.4197, 0.05045, 0.3833, 0.02827, 0.3418, 0.01461, 0.2968, 0.01, 0.25, 0.01461, 0.2032, 0.02827, 0.1582, 0.05045, 0.1167, 0.08029, 0.08029, 0.1167, 0.05045, 0.1582, 0.02827, 0.2032, 0.01461, 0.25, 0.01, 0.2968, 0.01461, 0.3418, 0.02827, 0.3833, 0.05045, 0.4197, 0.08029, 0.4496, 0.1167, 0.4717, 0.1582, 0.4854, 0.2032, 0.49, 0.25, 0.4854, 0.2968, 0.4717, 0.3418, 0.4496, 0.3833, 0.4197, 0.4197, 0.3833, 0.4496, 0.3418, 0.4717, 0.0625, 0.5, 0.0625, 1.0, 0.03125, 1.0, 0.03125, 0.5, 0.03125, 0.5, 0.03125, 1.0, 0.0, 1.0, 0.0, 0.5, 0.75, 0.49, 0.7968, 0.4854, 0.8418, 0.4717, 0.8833, 0.4496, 0.9197, 0.4197, 0.9496, 0.3833, 0.9717, 0.3418, 0.9854, 0.2968, 0.99, 0.25, 0.9854, 0.2032, 0.9717, 0.1582, 0.9496, 0.1167, 0.9197, 0.08029, 0.8833, 0.05045, 0.8418, 0.02827, 0.7968, 0.01461, 0.75, 0.01, 0.7032, 0.01461, 0.6582, 0.02827, 0.6167, 0.05045, 0.5803, 0.08029, 0.5504, 0.1167, 0.5283, 0.1582, 0.5146, 0.2032, 0.51, 0.25, 0.5146, 0.2968, 0.5283, 0.3418, 0.5504, 0.3833, 0.5803, 0.4197, 0.6167, 0.4496, 0.6582, 0.4717, 0.7032, 0.4854])
me_cylinder_002.materials.append(mat_material)
me_cylinder_002.update()
me_cylinder_004 = bpy.data.meshes.new('Cylinder.004')
me_cylinder_004.from_pydata([(0.0, 1.0, -1.0), (0.0, 1.0, 1.0), (0.1951, 0.9808, -1.0), (0.1951, 0.9808, 1.0), (0.3827, 0.9239, -1.0), (0.3827, 0.9239, 1.0), (0.5556, 0.8315, -1.0), (0.5556, 0.8315, 1.0), (0.7071, 0.7071, -1.0), (0.7071, 0.7071, 1.0), (0.8315, 0.5556, -1.0), (0.8315, 0.5556, 1.0), (0.9239, 0.3827, -1.0), (0.9239, 0.3827, 1.0), (0.9808, 0.1951, -1.0), (0.9808, 0.1951, 1.0), (1.0, 0.0, -1.0), (1.0, 0.0, 1.0), (0.9808, -0.1951, -1.0), (0.9808, -0.1951, 1.0), (0.9239, -0.3827, -1.0), (0.9239, -0.3827, 1.0), (0.8315, -0.5556, -1.0), (0.8315, -0.5556, 1.0), (0.7071, -0.7071, -1.0), (0.7071, -0.7071, 1.0), (0.5556, -0.8315, -1.0), (0.5556, -0.8315, 1.0), (0.3827, -0.9239, -1.0), (0.3827, -0.9239, 1.0), (0.1951, -0.9808, -1.0), (0.1951, -0.9808, 1.0), (0.0, -1.0, -1.0), (0.0, -1.0, 1.0), (-0.1951, -0.9808, -1.0), (-0.1951, -0.9808, 1.0), (-0.3827, -0.9239, -1.0), (-0.3827, -0.9239, 1.0), (-0.5556, -0.8315, -1.0), (-0.5556, -0.8315, 1.0), (-0.7071, -0.7071, -1.0), (-0.7071, -0.7071, 1.0), (-0.8315, -0.5556, -1.0), (-0.8315, -0.5556, 1.0), (-0.9239, -0.3827, -1.0), (-0.9239, -0.3827, 1.0), (-0.9808, -0.1951, -1.0), (-0.9808, -0.1951, 1.0), (-1.0, 0.0, -1.0), (-1.0, 0.0, 1.0), (-0.9808, 0.1951, -1.0), (-0.9808, 0.1951, 1.0), (-0.9239, 0.3827, -1.0), (-0.9239, 0.3827, 1.0), (-0.8315, 0.5556, -1.0), (-0.8315, 0.5556, 1.0), (-0.7071, 0.7071, -1.0), (-0.7071, 0.7071, 1.0), (-0.5556, 0.8315, -1.0), (-0.5556, 0.8315, 1.0), (-0.3827, 0.9239, -1.0), (-0.3827, 0.9239, 1.0), (-0.1951, 0.9808, -1.0), (-0.1951, 0.9808, 1.0)], [], [(0, 1, 3, 2), (2, 3, 5, 4), (4, 5, 7, 6), (6, 7, 9, 8), (8, 9, 11, 10), (10, 11, 13, 12), (12, 13, 15, 14), (14, 15, 17, 16), (16, 17, 19, 18), (18, 19, 21, 20), (20, 21, 23, 22), (22, 23, 25, 24), (24, 25, 27, 26), (26, 27, 29, 28), (28, 29, 31, 30), (30, 31, 33, 32), (32, 33, 35, 34), (34, 35, 37, 36), (36, 37, 39, 38), (38, 39, 41, 40), (40, 41, 43, 42), (42, 43, 45, 44), (44, 45, 47, 46), (46, 47, 49, 48), (48, 49, 51, 50), (50, 51, 53, 52), (52, 53, 55, 54), (54, 55, 57, 56), (56, 57, 59, 58), (58, 59, 61, 60), (3, 1, 63, 61, 59, 57, 55, 53, 51, 49, 47, 45, 43, 41, 39, 37, 35, 33, 31, 29, 27, 25, 23, 21, 19, 17, 15, 13, 11, 9, 7, 5), (60, 61, 63, 62), (62, 63, 1, 0), (0, 2, 4, 6, 8, 10, 12, 14, 16, 18, 20, 22, 24, 26, 28, 30, 32, 34, 36, 38, 40, 42, 44, 46, 48, 50, 52, 54, 56, 58, 60, 62)])
_uv = me_cylinder_004.uv_layers.new(name='UVMap')
_uv.uv.foreach_set('vector', [1.0, 0.5, 1.0, 1.0, 0.9688, 1.0, 0.9688, 0.5, 0.9688, 0.5, 0.9688, 1.0, 0.9375, 1.0, 0.9375, 0.5, 0.9375, 0.5, 0.9375, 1.0, 0.9062, 1.0, 0.9062, 0.5, 0.9062, 0.5, 0.9062, 1.0, 0.875, 1.0, 0.875, 0.5, 0.875, 0.5, 0.875, 1.0, 0.8438, 1.0, 0.8438, 0.5, 0.8438, 0.5, 0.8438, 1.0, 0.8125, 1.0, 0.8125, 0.5, 0.8125, 0.5, 0.8125, 1.0, 0.7812, 1.0, 0.7812, 0.5, 0.7812, 0.5, 0.7812, 1.0, 0.75, 1.0, 0.75, 0.5, 0.75, 0.5, 0.75, 1.0, 0.7188, 1.0, 0.7188, 0.5, 0.7188, 0.5, 0.7188, 1.0, 0.6875, 1.0, 0.6875, 0.5, 0.6875, 0.5, 0.6875, 1.0, 0.6562, 1.0, 0.6562, 0.5, 0.6562, 0.5, 0.6562, 1.0, 0.625, 1.0, 0.625, 0.5, 0.625, 0.5, 0.625, 1.0, 0.5938, 1.0, 0.5938, 0.5, 0.5938, 0.5, 0.5938, 1.0, 0.5625, 1.0, 0.5625, 0.5, 0.5625, 0.5, 0.5625, 1.0, 0.5312, 1.0, 0.5312, 0.5, 0.5312, 0.5, 0.5312, 1.0, 0.5, 1.0, 0.5, 0.5, 0.5, 0.5, 0.5, 1.0, 0.4688, 1.0, 0.4688, 0.5, 0.4688, 0.5, 0.4688, 1.0, 0.4375, 1.0, 0.4375, 0.5, 0.4375, 0.5, 0.4375, 1.0, 0.4062, 1.0, 0.4062, 0.5, 0.4062, 0.5, 0.4062, 1.0, 0.375, 1.0, 0.375, 0.5, 0.375, 0.5, 0.375, 1.0, 0.3438, 1.0, 0.3438, 0.5, 0.3438, 0.5, 0.3438, 1.0, 0.3125, 1.0, 0.3125, 0.5, 0.3125, 0.5, 0.3125, 1.0, 0.2812, 1.0, 0.2812, 0.5, 0.2812, 0.5, 0.2812, 1.0, 0.25, 1.0, 0.25, 0.5, 0.25, 0.5, 0.25, 1.0, 0.2188, 1.0, 0.2188, 0.5, 0.2188, 0.5, 0.2188, 1.0, 0.1875, 1.0, 0.1875, 0.5, 0.1875, 0.5, 0.1875, 1.0, 0.1562, 1.0, 0.1562, 0.5, 0.1562, 0.5, 0.1562, 1.0, 0.125, 1.0, 0.125, 0.5, 0.125, 0.5, 0.125, 1.0, 0.09375, 1.0, 0.09375, 0.5, 0.09375, 0.5, 0.09375, 1.0, 0.0625, 1.0, 0.0625, 0.5, 0.2968, 0.4854, 0.25, 0.49, 0.2032, 0.4854, 0.1582, 0.4717, 0.1167, 0.4496, 0.08029, 0.4197, 0.05045, 0.3833, 0.02827, 0.3418, 0.01461, 0.2968, 0.01, 0.25, 0.01461, 0.2032, 0.02827, 0.1582, 0.05045, 0.1167, 0.08029, 0.08029, 0.1167, 0.05045, 0.1582, 0.02827, 0.2032, 0.01461, 0.25, 0.01, 0.2968, 0.01461, 0.3418, 0.02827, 0.3833, 0.05045, 0.4197, 0.08029, 0.4496, 0.1167, 0.4717, 0.1582, 0.4854, 0.2032, 0.49, 0.25, 0.4854, 0.2968, 0.4717, 0.3418, 0.4496, 0.3833, 0.4197, 0.4197, 0.3833, 0.4496, 0.3418, 0.4717, 0.0625, 0.5, 0.0625, 1.0, 0.03125, 1.0, 0.03125, 0.5, 0.03125, 0.5, 0.03125, 1.0, 0.0, 1.0, 0.0, 0.5, 0.75, 0.49, 0.7968, 0.4854, 0.8418, 0.4717, 0.8833, 0.4496, 0.9197, 0.4197, 0.9496, 0.3833, 0.9717, 0.3418, 0.9854, 0.2968, 0.99, 0.25, 0.9854, 0.2032, 0.9717, 0.1582, 0.9496, 0.1167, 0.9197, 0.08029, 0.8833, 0.05045, 0.8418, 0.02827, 0.7968, 0.01461, 0.75, 0.01, 0.7032, 0.01461, 0.6582, 0.02827, 0.6167, 0.05045, 0.5803, 0.08029, 0.5504, 0.1167, 0.5283, 0.1582, 0.5146, 0.2032, 0.51, 0.25, 0.5146, 0.2968, 0.5283, 0.3418, 0.5504, 0.3833, 0.5803, 0.4197, 0.6167, 0.4496, 0.6582, 0.4717, 0.7032, 0.4854])
me_cylinder_004.materials.append(mat_material)
me_cylinder_004.update()
me_cylinder_003 = bpy.data.meshes.new('Cylinder.003')
me_cylinder_003.from_pydata([(0.0, 1.0, -1.0), (0.0, 1.0, 1.0), (0.1951, 0.9808, -1.0), (0.1951, 0.9808, 1.0), (0.3827, 0.9239, -1.0), (0.3827, 0.9239, 1.0), (0.5556, 0.8315, -1.0), (0.5556, 0.8315, 1.0), (0.7071, 0.7071, -1.0), (0.7071, 0.7071, 1.0), (0.8315, 0.5556, -1.0), (0.8315, 0.5556, 1.0), (0.9239, 0.3827, -1.0), (0.9239, 0.3827, 1.0), (0.9808, 0.1951, -1.0), (0.9808, 0.1951, 1.0), (1.0, 0.0, -1.0), (1.0, 0.0, 1.0), (0.9808, -0.1951, -1.0), (0.9808, -0.1951, 1.0), (0.9239, -0.3827, -1.0), (0.9239, -0.3827, 1.0), (0.8315, -0.5556, -1.0), (0.8315, -0.5556, 1.0), (0.7071, -0.7071, -1.0), (0.7071, -0.7071, 1.0), (0.5556, -0.8315, -1.0), (0.5556, -0.8315, 1.0), (0.3827, -0.9239, -1.0), (0.3827, -0.9239, 1.0), (0.1951, -0.9808, -1.0), (0.1951, -0.9808, 1.0), (0.0, -1.0, -1.0), (0.0, -1.0, 1.0), (-0.1951, -0.9808, -1.0), (-0.1951, -0.9808, 1.0), (-0.3827, -0.9239, -1.0), (-0.3827, -0.9239, 1.0), (-0.5556, -0.8315, -1.0), (-0.5556, -0.8315, 1.0), (-0.7071, -0.7071, -1.0), (-0.7071, -0.7071, 1.0), (-0.8315, -0.5556, -1.0), (-0.8315, -0.5556, 1.0), (-0.9239, -0.3827, -1.0), (-0.9239, -0.3827, 1.0), (-0.9808, -0.1951, -1.0), (-0.9808, -0.1951, 1.0), (-1.0, 0.0, -1.0), (-1.0, 0.0, 1.0), (-0.9808, 0.1951, -1.0), (-0.9808, 0.1951, 1.0), (-0.9239, 0.3827, -1.0), (-0.9239, 0.3827, 1.0), (-0.8315, 0.5556, -1.0), (-0.8315, 0.5556, 1.0), (-0.7071, 0.7071, -1.0), (-0.7071, 0.7071, 1.0), (-0.5556, 0.8315, -1.0), (-0.5556, 0.8315, 1.0), (-0.3827, 0.9239, -1.0), (-0.3827, 0.9239, 1.0), (-0.1951, 0.9808, -1.0), (-0.1951, 0.9808, 1.0), (2.554, 0.5047, 0.996), (2.589, 0.01608, 0.9927), (2.527, -0.4697, 0.9888), (2.372, -0.9341, 0.9844), (2.129, -1.359, 0.9796), (1.808, -1.728, 0.9746), (1.421, -2.028, 0.9696), (0.9827, -2.246, 0.9648), (0.5102, -2.374, 0.9605), (0.02165, -2.408, 0.9566), (-0.4642, -2.346, 0.9535), (-0.9287, -2.19, 0.9512), (-1.354, -1.947, 0.9499), (-1.724, -1.625, 0.9494), (-2.024, -1.238, 0.95), (-2.243, -0.7991, 0.9515), (-2.372, -0.3264, 0.954), (-2.406, 0.1622, 0.9572), (-2.344, 0.648, 0.9611), (-2.189, 1.112, 0.9656), (-1.946, 1.537, 0.9704), (-1.625, 1.907, 0.9754), (-1.238, 2.206, 0.9804), (-0.7998, 2.424, 0.9851), (-0.3273, 2.553, 0.9895), (0.1612, 2.586, 0.9933), (0.6471, 2.524, 0.9964), (1.112, 2.368, 0.9987), (1.537, 2.125, 1.0), (1.907, 1.803, 1.001), (2.207, 1.416, 0.9999), (2.425, 0.9773, 0.9984), (-0.09143, -0.08912, 1.974)], [], [(0, 1, 3, 2), (2, 3, 5, 4), (4, 5, 7, 6), (6, 7, 9, 8), (8, 9, 11, 10), (10, 11, 13, 12), (12, 13, 15, 14), (14, 15, 17, 16), (16, 17, 19, 18), (18, 19, 21, 20), (20, 21, 23, 22), (22, 23, 25, 24), (24, 25, 27, 26), (26, 27, 29, 28), (28, 29, 31, 30), (30, 31, 33, 32), (32, 33, 35, 34), (34, 35, 37, 36), (36, 37, 39, 38), (38, 39, 41, 40), (40, 41, 43, 42), (42, 43, 45, 44), (44, 45, 47, 46), (46, 47, 49, 48), (48, 49, 51, 50), (50, 51, 53, 52), (52, 53, 55, 54), (54, 55, 57, 56), (56, 57, 59, 58), (58, 59, 61, 60), (3, 1, 63, 61, 59, 57, 55, 53, 51, 49, 47, 45, 43, 41, 39, 37, 35, 33, 31, 29, 27, 25, 23, 21, 19, 17, 15, 13, 11, 9, 7, 5), (60, 61, 63, 62), (62, 63, 1, 0), (0, 2, 4, 6, 8, 10, 12, 14, 16, 18, 20, 22, 24, 26, 28, 30, 32, 34, 36, 38, 40, 42, 44, 46, 48, 50, 52, 54, 56, 58, 60, 62), (64, 96, 65), (65, 96, 66), (66, 96, 67), (67, 96, 68), (68, 96, 69), (69, 96, 70), (70, 96, 71), (71, 96, 72), (72, 96, 73), (73, 96, 74), (74, 96, 75), (75, 96, 76), (76, 96, 77), (77, 96, 78), (78, 96, 79), (79, 96, 80), (80, 96, 81), (81, 96, 82), (82, 96, 83), (83, 96, 84), (84, 96, 85), (85, 96, 86), (86, 96, 87), (87, 96, 88), (88, 96, 89), (89, 96, 90), (90, 96, 91), (91, 96, 92), (92, 96, 93), (93, 96, 94), (64, 65, 66, 67, 68, 69, 70, 71, 72, 73, 74, 75, 76, 77, 78, 79, 80, 81, 82, 83, 84, 85, 86, 87, 88, 89, 90, 91, 92, 93, 94, 95), (94, 96, 95), (95, 96, 64)])
me_cylinder_003.polygons.foreach_set('use_smooth', [True] * 67)
_uv = me_cylinder_003.uv_layers.new(name='UVMap')
_uv.uv.foreach_set('vector', [1.0, 0.5, 1.0, 1.0, 0.9688, 1.0, 0.9688, 0.5, 0.9688, 0.5, 0.9688, 1.0, 0.9375, 1.0, 0.9375, 0.5, 0.9375, 0.5, 0.9375, 1.0, 0.9062, 1.0, 0.9062, 0.5, 0.9062, 0.5, 0.9062, 1.0, 0.875, 1.0, 0.875, 0.5, 0.875, 0.5, 0.875, 1.0, 0.8438, 1.0, 0.8438, 0.5, 0.8438, 0.5, 0.8438, 1.0, 0.8125, 1.0, 0.8125, 0.5, 0.8125, 0.5, 0.8125, 1.0, 0.7812, 1.0, 0.7812, 0.5, 0.7812, 0.5, 0.7812, 1.0, 0.75, 1.0, 0.75, 0.5, 0.75, 0.5, 0.75, 1.0, 0.7188, 1.0, 0.7188, 0.5, 0.7188, 0.5, 0.7188, 1.0, 0.6875, 1.0, 0.6875, 0.5, 0.6875, 0.5, 0.6875, 1.0, 0.6562, 1.0, 0.6562, 0.5, 0.6562, 0.5, 0.6562, 1.0, 0.625, 1.0, 0.625, 0.5, 0.625, 0.5, 0.625, 1.0, 0.5938, 1.0, 0.5938, 0.5, 0.5938, 0.5, 0.5938, 1.0, 0.5625, 1.0, 0.5625, 0.5, 0.5625, 0.5, 0.5625, 1.0, 0.5312, 1.0, 0.5312, 0.5, 0.5312, 0.5, 0.5312, 1.0, 0.5, 1.0, 0.5, 0.5, 0.5, 0.5, 0.5, 1.0, 0.4688, 1.0, 0.4688, 0.5, 0.4688, 0.5, 0.4688, 1.0, 0.4375, 1.0, 0.4375, 0.5, 0.4375, 0.5, 0.4375, 1.0, 0.4062, 1.0, 0.4062, 0.5, 0.4062, 0.5, 0.4062, 1.0, 0.375, 1.0, 0.375, 0.5, 0.375, 0.5, 0.375, 1.0, 0.3438, 1.0, 0.3438, 0.5, 0.3438, 0.5, 0.3438, 1.0, 0.3125, 1.0, 0.3125, 0.5, 0.3125, 0.5, 0.3125, 1.0, 0.2812, 1.0, 0.2812, 0.5, 0.2812, 0.5, 0.2812, 1.0, 0.25, 1.0, 0.25, 0.5, 0.25, 0.5, 0.25, 1.0, 0.2188, 1.0, 0.2188, 0.5, 0.2188, 0.5, 0.2188, 1.0, 0.1875, 1.0, 0.1875, 0.5, 0.1875, 0.5, 0.1875, 1.0, 0.1562, 1.0, 0.1562, 0.5, 0.1562, 0.5, 0.1562, 1.0, 0.125, 1.0, 0.125, 0.5, 0.125, 0.5, 0.125, 1.0, 0.09375, 1.0, 0.09375, 0.5, 0.09375, 0.5, 0.09375, 1.0, 0.0625, 1.0, 0.0625, 0.5, 0.2968, 0.4854, 0.25, 0.49, 0.2032, 0.4854, 0.1582, 0.4717, 0.1167, 0.4496, 0.08029, 0.4197, 0.05045, 0.3833, 0.02827, 0.3418, 0.01461, 0.2968, 0.01, 0.25, 0.01461, 0.2032, 0.02827, 0.1582, 0.05045, 0.1167, 0.08029, 0.08029, 0.1167, 0.05045, 0.1582, 0.02827, 0.2032, 0.01461, 0.25, 0.01, 0.2968, 0.01461, 0.3418, 0.02827, 0.3833, 0.05045, 0.4197, 0.08029, 0.4496, 0.1167, 0.4717, 0.1582, 0.4854, 0.2032, 0.49, 0.25, 0.4854, 0.2968, 0.4717, 0.3418, 0.4496, 0.3833, 0.4197, 0.4197, 0.3833, 0.4496, 0.3418, 0.4717, 0.0625, 0.5, 0.0625, 1.0, 0.03125, 1.0, 0.03125, 0.5, 0.03125, 0.5, 0.03125, 1.0, 0.0, 1.0, 0.0, 0.5, 0.75, 0.49, 0.7968, 0.4854, 0.8418, 0.4717, 0.8833, 0.4496, 0.9197, 0.4197, 0.9496, 0.3833, 0.9717, 0.3418, 0.9854, 0.2968, 0.99, 0.25, 0.9854, 0.2032, 0.9717, 0.1582, 0.9496, 0.1167, 0.9197, 0.08029, 0.8833, 0.05045, 0.8418, 0.02827, 0.7968, 0.01461, 0.75, 0.01, 0.7032, 0.01461, 0.6582, 0.02827, 0.6167, 0.05045, 0.5803, 0.08029, 0.5504, 0.1167, 0.5283, 0.1582, 0.5146, 0.2032, 0.51, 0.25, 0.5146, 0.2968, 0.5283, 0.3418, 0.5504, 0.3833, 0.5803, 0.4197, 0.6167, 0.4496, 0.6582, 0.4717, 0.7032, 0.4854, 0.25, 0.49, 0.25, 0.25, 0.2968, 0.4854, 0.2968, 0.4854, 0.25, 0.25, 0.3418, 0.4717, 0.3418, 0.4717, 0.25, 0.25, 0.3833, 0.4496, 0.3833, 0.4496, 0.25, 0.25, 0.4197, 0.4197, 0.4197, 0.4197, 0.25, 0.25, 0.4496, 0.3833, 0.4496, 0.3833, 0.25, 0.25, 0.4717, 0.3418, 0.4717, 0.3418, 0.25, 0.25, 0.4854, 0.2968, 0.4854, 0.2968, 0.25, 0.25, 0.49, 0.25, 0.49, 0.25, 0.25, 0.25, 0.4854, 0.2032, 0.4854, 0.2032, 0.25, 0.25, 0.4717, 0.1582, 0.4717, 0.1582, 0.25, 0.25, 0.4496, 0.1167, 0.4496, 0.1167, 0.25, 0.25, 0.4197, 0.08029, 0.4197, 0.08029, 0.25, 0.25, 0.3833, 0.05045, 0.3833, 0.05045, 0.25, 0.25, 0.3418, 0.02827, 0.3418, 0.02827, 0.25, 0.25, 0.2968, 0.01461, 0.2968, 0.01461, 0.25, 0.25, 0.25, 0.01, 0.25, 0.01, 0.25, 0.25, 0.2032, 0.01461, 0.2032, 0.01461, 0.25, 0.25, 0.1582, 0.02827, 0.1582, 0.02827, 0.25, 0.25, 0.1167, 0.05045, 0.1167, 0.05045, 0.25, 0.25, 0.08029, 0.08029, 0.08029, 0.08029, 0.25, 0.25, 0.05045, 0.1167, 0.05045, 0.1167, 0.25, 0.25, 0.02827, 0.1582, 0.02827, 0.1582, 0.25, 0.25, 0.01461, 0.2032, 0.01461, 0.2032, 0.25, 0.25, 0.01, 0.25, 0.01, 0.25, 0.25, 0.25, 0.01461, 0.2968, 0.01461, 0.2968, 0.25, 0.25, 0.02827, 0.3418, 0.02827, 0.3418, 0.25, 0.25, 0.05045, 0.3833, 0.05045, 0.3833, 0.25, 0.25, 0.08029, 0.4197, 0.08029, 0.4197, 0.25, 0.25, 0.1167, 0.4496, 0.1167, 0.4496, 0.25, 0.25, 0.1582, 0.4717, 0.75, 0.49, 0.7968, 0.4854, 0.8418, 0.4717, 0.8833, 0.4496, 0.9197, 0.4197, 0.9496, 0.3833, 0.9717, 0.3418, 0.9854, 0.2968, 0.99, 0.25, 0.9854, 0.2032, 0.9717, 0.1582, 0.9496, 0.1167, 0.9197, 0.08029, 0.8833, 0.05045, 0.8418, 0.02827, 0.7968, 0.01461, 0.75, 0.01, 0.7032, 0.01461, 0.6582, 0.02827, 0.6167, 0.05045, 0.5803, 0.08029, 0.5504, 0.1167, 0.5283, 0.1582, 0.5146, 0.2032, 0.51, 0.25, 0.5146, 0.2968, 0.5283, 0.3418, 0.5504, 0.3833, 0.5803, 0.4197, 0.6167, 0.4496, 0.6582, 0.4717, 0.7032, 0.4854, 0.1582, 0.4717, 0.25, 0.25, 0.2032, 0.4854, 0.2032, 0.4854, 0.25, 0.25, 0.25, 0.49])
me_cylinder_003.materials.append(mat_material)
me_cylinder_003.update()
me_mesh = bpy.data.meshes.new('Mesh')
me_mesh.from_pydata([(3.4, 1.4, 0.5014), (3.4, 1.629, 0.2), (3.545, 1.4, 0.2), (3.4, 1.622, -0.2), (3.541, 1.4, -0.2), (3.4, 1.4, -0.4682), (3.4, 1.0, -0.552), (3.594, 1.0, -0.2), (3.4, 0.6, -0.3069), (3.446, 0.6, -0.2), (3.465, 0.6, 0.2), (3.6, 1.0, 0.2), (3.4, 0.5368, -0.2), (3.0, 0.2, -0.247), (3.031, 0.2, -0.2), (3.146, 0.6, -0.6), (3.0, 0.4722, -0.6), (3.106, 0.2, 0.2), (3.4, 0.5034, 0.2), (3.0, 0.1765, -0.2), (2.6, 0.2, -0.578), (2.6, -0.1114, -0.2), (2.6, -0.2, 0.06842), (2.621, -0.2, 0.2), (3.0, 0.1123, 0.2), (2.6, -0.2, 0.4172), (2.6, -0.1506, 0.6), (2.958, 0.2, 0.6), (3.0, 0.2, 0.5204), (2.6, 0.1323, 1.0), (2.665, 0.2, 1.0), (2.6, 0.2, 1.055), (2.6, 0.6, 1.227), (2.878, 0.6, 1.0), (2.2, -0.2, 1.12), (2.2, 0.2, 1.253), (2.314, -0.2, 1.0), (2.2, -0.5598, 1.0), (3.0, 0.2436, 0.6), (2.549, -0.2, 0.6), (2.6, -0.2155, 0.2), (2.228, -0.6, 0.2), (2.302, -0.6, 0.6), (2.2, -0.6, 0.1461), (2.492, -0.2, -0.2), (2.2, -0.3992, -0.2), (2.2, -0.2, -0.5382), (1.8, -0.6, -0.2951), (1.923, -0.6, -0.2), (2.124, -0.2, -0.6), (1.8, -0.3913, -0.6), (2.2, -0.1441, -0.6), (1.8, -0.2, -0.7998), (2.2, 0.2, -0.8378), (1.844, 0.2, -1.0), (1.8, 0.1548, -1.0), (1.8, 0.2, -1.017), (1.4, 0.2, -1.144), (1.4, -0.1621, -1.0), (2.2, 0.6, -0.9343), (2.032, 0.6, -1.0), (2.2, 1.0, -0.9056), (1.837, 1.0, -1.0), (1.8, 1.4, -0.8028), (1.8, 1.026, -1.0), (2.2, 1.4, -0.7605), (1.4, 1.4, -0.9163), (1.4, 1.269, -1.0), (1.4, 1.0, -1.119), (1.8, 1.0, -1.01), (1.4, 0.6, -1.185), (1.8, 0.6, -1.076), (1.0, 0.6, -1.296), (1.0, 1.0, -1.233), (0.6, 0.6, -1.374), (0.6, 1.0, -1.315), (1.0, 1.4, -1.051), (0.6, 1.4, -1.159), (1.0, 1.471, -1.0), (0.6, 1.631, -1.0), (1.145, 1.4, -1.0), (1.0, 1.8, -0.6439), (1.4, 1.709, -0.6), (1.084, 1.8, -0.6), (1.4, 1.8, -0.4627), (1.0, 1.828, -0.6), (1.4, 2.005, -0.2), (1.0, 2.013, -0.2), (0.6, 1.951, -0.6), (0.6, 2.078, -0.2), (0.6, 1.8, -0.8292), (0.2, 1.8, -0.8664), (0.2, 1.987, -0.6), (-0.2, 1.8, -0.7211), (-0.2, 1.883, -0.6), (0.2, 2.119, -0.2), (-0.2, 2.024, -0.2), (0.2, 2.2, 0.1497), (0.107, 2.2, 0.2), (-0.2, 2.105, 0.2), (0.01292, 2.2, 0.6), (-0.2, 2.117, 0.6), (0.2, 2.2, 0.7736), (0.2, 2.116, 1.0), (-0.2, 1.973, 1.0), (-0.2, 1.8, 1.187), (0.2, 1.8, 1.342), (-0.2, 1.4, 1.345), (0.2, 1.682, 1.4), (-0.08486, 1.4, 1.4), (0.2, 1.4, 1.469), (0.2, 1.0, 1.43), (0.03597, 1.0, 1.4), (0.2, 0.8774, 1.4), (-0.2, 0.6, 1.244), (-0.2, 1.0, 1.314), (0.2, 0.6, 1.343), (-0.2, 0.2, 1.228), (0.2, 0.2, 1.304), (-0.2, -0.2, 1.155), (0.2, -0.2, 1.222), (0.2, -0.6, 1.029), (-0.07513, -0.6, 1.0), (-0.2, -0.5547, 1.0), (-0.2, -0.6, 0.9722), (0.2, -0.6409, 1.0), (-0.6, -0.2, 1.042), (-0.6, -0.2801, 1.0), (0.6, 0.2, 1.304), (0.6, -0.2, 1.229), (-0.6, 0.2, 1.156), (-1.0, -0.2, 1.075), (-1.0, 0.2, 1.244), (-1.4, -0.2, 1.064), (-1.4, 0.2, 1.276), (-1.8, 0.2, 1.102), (-1.562, -0.2, 1.0), (-1.8, -0.008031, 1.0), (-1.8, 0.6, 1.055), (-1.4, 0.6, 1.241), (-1.8, 0.6853, 1.0), (-1.4, 0.9214, 1.0), (-1.8, 0.9024, 0.6), (-1.652, 1.0, 0.6), (-1.4, 1.0, 0.8737), (-1.8, 0.8141, 0.2), (-1.592, 1.0, 0.2), (-2.016, 0.6, 0.6), (-1.93, 0.6, 0.2), (-1.4, 1.095, 0.6), (-1.0, 1.0, 0.903), (-1.0, 0.9068, 1.0), (-0.6226, 1.0, 1.0), (-1.4, -0.2585, 1.0), (-1.8, -0.2, 0.7208), (-1.4, -0.4404, 0.6), (-1.8, -0.2255, 0.6), (-1.8, -0.2, 0.3747), (-1.4, -0.4384, 0.2), (-1.731, -0.2, 0.2), (-1.4, -0.2892, -0.2), (-1.489, -0.2, -0.2), (-1.4, -0.2, -0.3262), (-1.4, 0.2, -0.5871), (-1.714, 0.2, -0.2), (-1.4, 0.6, -0.5663), (-1.688, 0.6, -0.2), (-1.8, 0.2, -0.07512), (-1.8, 0.6, -0.03208), (-1.4, 0.9992, -0.2), (-1.188, -0.2, -0.6), (-1.388, 0.2, -0.6), (-1.0, -0.2, -0.7682), (-1.0, 0.2, -0.916), (-1.0, 0.6, -0.9041), (-1.37, 0.6, -0.6), (-1.0, 1.0, -0.7251), (-1.133, 1.0, -0.6), (-1.0, 1.139, -0.6), (-1.0, 1.344, -0.2), (-1.399, 1.0, -0.2), (-0.7315, 1.4, -0.6), (-0.9297, 1.4, -0.2), (-1.0, -0.4045, -0.6), (-0.7902, -0.6, -0.6), (-0.6, -0.6, -0.7774), (-0.6, -0.202, -1.0), (-0.6014, -0.2, -1.0), (-1.0, -0.6, -0.2716), (-1.0, -0.6241, -0.2), (-0.6, -0.9608, -0.2), (-0.6, -0.776, -0.6), (-1.025, -0.6, -0.2), (-1.072, -0.6, 0.2), (-1.0, -0.6458, 0.2), (-1.0, -0.6, 0.4288), (-0.6, -0.2, -1.001), (-0.2, -0.5668, -1.0), (-0.2, -0.2, -1.177), (-0.2, 0.2, -1.271), (-0.6, 0.2, -1.102), (-0.2, 0.6, -1.283), (-0.6, 0.6, -1.102), (-0.2, 1.0, -1.217), (-0.5963, 1.0, -1.0), (-0.6, 0.9941, -1.0), (-0.6, 1.0, -0.9978), (-0.2, 1.4, -1.056), (-0.3079, 1.4, -1.0), (-0.2, 1.492, -1.0), (-0.8182, 0.6, -1.0), (-0.8321, 0.2, -1.0), (0.2, -0.2, -1.251), (0.2, 0.2, -1.353), (-0.2, -0.6, -0.9782), (-0.2, -0.9656, -0.6), (0.03867, -1.0, -0.6), (0.2, -1.0, -0.6062), (0.2, -0.6572, -1.0), (-0.1139, -0.6, -1.0), (-0.2, -1.0, -0.5368), (-0.2, -1.117, -0.2), (0.2, -1.145, -0.2), (0.2, -1.004, -0.6), (-0.2, -1.117, 0.2), (0.2, -1.144, 0.2), (0.6, -1.087, -0.2), (0.6, -1.0, -0.4956), (0.2611, -1.0, -0.6), (0.6, -0.9508, -0.6), (0.9119, -1.0, -0.2), (1.0, -0.9784, -0.2), (1.0, -0.8117, -0.6), (1.0, -1.0, -0.1442), (0.6, -0.6111, -1.0), (1.0, -0.6, -0.8714), (0.6368, -0.6, -1.0), (0.6, -0.6, -1.009), (1.0, -0.4465, -1.0), (1.0, -0.2, -1.145), (0.6, -0.2, -1.24), (1.0, 0.2, -1.271), (0.6, 0.2, -1.351), (1.351, -0.2, -1.0), (0.2, -0.6, -1.043), (1.4, -0.8715, -0.2), (1.4, -0.6, -0.5936), (1.393, -0.6, -0.6), (1.4, -0.5959, -0.6), (1.8, -0.6833, -0.2), (1.4, -1.0, -0.04049), (1.8, -1.0, 0.14), (-0.5302, -1.0, -0.2), (-1.0, -0.5503, 0.6), (-0.841, -0.6, 0.6), (-1.828, -0.2, 0.6), (-1.8, -0.1238, 0.2), (-1.965, 0.2, 0.2), (-2.051, 0.2, 0.6), (-1.897, 0.2, 1.0), (0.5546, 1.0, 1.4), (-0.6, 1.0, 1.014), (-0.6, 1.068, 1.0), (-0.5555, 1.4, 1.0), (-0.6, 1.4, 0.9236), (-0.6, 1.719, 0.6), (-0.5512, 1.8, 0.6), (-0.3804, 1.8, 1.0), (0.6, 1.8, 1.287), (0.6, 1.443, 1.4), (0.2, 2.232, 0.6), (-0.578, 1.8, 0.2), (0.2, 2.21, 0.2), (0.3971, 2.2, 0.2), (0.6, 2.2, 0.3416), (0.6, 2.219, 0.6), (0.6, 2.174, 0.2), (0.9181, 2.2, 0.2), (1.0, 2.228, 0.2), (1.0, 2.342, 0.6), (1.4, 2.337, 0.2), (1.4, 2.483, 0.6), (1.0, 2.2, 0.1471), (1.4, 2.2, 0.01832), (1.8, 2.289, 0.2), (1.8, 2.425, 0.6), (-0.5387, 1.8, -0.2), (-0.3399, 1.8, -0.6), (-0.6, 1.561, -0.6), (-0.6, 1.742, -0.2), (1.8, 1.617, -0.6), (1.8, 1.8, -0.3622), (2.2, 1.615, -0.6), (2.2, 1.8, -0.3644), (2.2, 1.884, -0.2), (1.8, 1.946, -0.2), (2.6, 1.69, -0.6), (2.6, 1.8, -0.4674), (3.0, 1.623, -0.6), (3.0, 1.8, -0.3804), (3.0, 1.876, -0.2), (2.6, 1.929, -0.2), (3.175, 1.8, -0.2), (2.6, 0.6, -0.81), (2.6, 1.0, -0.8825), (2.567, 0.2, -0.6), (1.4, -0.2, -0.979), (2.2, -0.6357, 0.2), (2.2, -0.7977, 0.6), (2.2, -0.6, 0.9756), (1.866, -1.0, 0.2), (2.063, -1.0, 0.6), (2.6, 0.2259, -0.6), (3.0, 0.6, -0.6875), (3.266, 1.4, -0.6), (3.194, 1.8, 0.2), (3.407, 1.0, 0.6), (3.4, 1.156, 0.6), (3.4, 1.0, 0.6092), (3.4, 0.9483, 0.6), (3.0, 0.6, 0.8916), (3.0, 1.0, 0.9616), (3.276, 0.6, 0.6), (3.4, 0.6, 0.3926), (2.935, 1.0, 1.0), (2.69, 1.4, 1.0), (3.0, 1.4, 0.85), (2.6, 1.0, 1.217), (2.6, 1.4, 1.046), (2.2, 1.0, 1.374), (2.2, 1.4, 1.293), (2.2, 0.6, 1.384), (2.095, 0.6, 1.4), (2.007, 1.0, 1.4), (1.8, 0.2, 1.35), (1.8, 0.4909, 1.4), (1.8, 0.6, 1.416), (1.577, 0.6, 1.4), (1.543, 1.0, 1.4), (1.8, 1.0, 1.414), (1.4, 0.6, 1.378), (1.4, 1.0, 1.381), (1.0, 0.6, 1.328), (1.0, 1.0, 1.322), (1.0, 1.4, 1.355), (1.242, 1.4, 1.4), (1.4, 1.149, 1.4), (1.4, 1.4, 1.442), (1.228, 1.8, 1.4), (1.4, 1.8, 1.446), (1.4, 1.967, 1.4), (1.0, 1.8, 1.315), (1.0, 2.2, 1.057), (1.4, 2.2, 1.273), (1.0, 2.242, 1.0), (1.4, 2.417, 1.0), (1.8, 2.2, 1.193), (1.8, 1.822, 1.4), (1.8, 1.4, 1.442), (1.4, 0.2, 1.359), (2.6, 1.8, 0.6578), (2.727, 1.8, 0.6), (3.0, 1.702, 0.6), (2.6, 1.464, 1.0), (3.0, 1.8, 0.4522), (2.6, 1.961, 0.2), (3.0, 1.891, 0.2), (2.6, 1.835, 0.6), (2.2, 2.061, 0.2), (2.2, 2.154, 0.6), (2.337, 1.8, 1.0), (2.2, 2.002, 1.0), (2.2, 1.8, 1.16), (2.017, 2.2, 1.0), (2.151, 2.2, 0.6), (3.32, 1.4, 0.6), (3.353, 1.0, -0.6), (3.0, 1.0, -0.8094), (3.0, 1.4, -0.7426), (2.6, 1.4, -0.7978), (1.8, 2.2, 0.07196), (1.989, 2.2, 0.2), (1.8, 1.8, 1.407), (1.818, 1.8, 1.4), (1.953, 1.4, 1.4), (1.8, -1.048, 0.2), (1.8, -1.218, 0.6), (0.2, 0.6, -1.372), (0.2, 1.0, -1.313), (-0.2, -1.0, 0.5354), (0.2, -1.0, 0.5991), (-0.2, -0.9646, 0.6), (0.2, -0.9995, 0.6), (0.5055, -1.0, 0.6), (0.6, -0.7493, 1.0), (0.6, -1.0, 0.6587), (0.6, -1.024, 0.6), (0.9067, -1.0, 1.0), (0.6, -0.6, 1.096), (1.0, -0.6, 1.307), (1.0, -1.0, 1.088), (-0.6, -0.9608, 0.2), (-0.6, -0.7759, 0.6), (-0.5302, -1.0, 0.2), (1.974, -1.0, 1.0), (2.188, -0.6, 1.0), (1.8, -1.0, 1.181), (1.8, -0.6, 1.357), (1.4, -1.0, 1.28), (1.4, -0.7472, 1.4), (1.675, -0.6, 1.4), (1.4, -0.6, 1.43), (1.243, -0.6, 1.4), (1.32, -0.2, 1.4), (1.4, -0.2, 1.411), (1.0, -0.2, 1.324), (1.0, 0.2, 1.304), (1.4, -0.1343, 1.4), (1.632, -0.2, 1.4), (1.4, -1.231, 1.0), (1.0, -1.069, 1.0), (1.0, -1.188, 0.6), (1.4, -1.297, 0.6), (1.0, -1.128, 0.2), (1.4, -1.164, 0.2), (0.6, -1.096, 0.2), (0.2, 1.4, -1.166), (-0.6, 0.6, 1.123), (1.8, 2.346, 1.0), (0.9362, 2.2, 1.0), (0.6, 2.2, 0.73), (0.6, 2.098, 1.0), (0.6, 1.0, 1.392), (0.6, 1.078, 1.4), (0.6208, 1.4, 1.4), (0.6, 1.4, 1.407), (1.8, -0.2, 1.362), (1.8, -1.144, 1.0), (0.6, 0.6, 1.337), (-0.7464, 1.4, 0.6), (-0.6, 1.772, 0.2), (-0.9004, 1.4, 0.2), (-0.6, 1.4, -0.763), (0.2, 1.657, -1.0), (-1.0, 1.197, 0.6), (-1.4, 1.0, -0.1984), (-1.0, 1.335, 0.2), (-1.4, 1.119, 0.2), (-0.6, -0.6, 0.7785), (-1.0, -0.2871, 1.0), (-1.0, 0.6, 1.195), (-1.853, 0.6, 1.0)], [], [(2, 1, 0), (1, 2, 4, 3), (3, 4, 5), (5, 4, 7, 6), (6, 7, 9, 8), (7, 11, 10, 9), (9, 12, 8), (8, 12, 14, 13), (16, 15, 8, 13), (18, 17, 14, 12), (14, 19, 13), (13, 19, 21, 20), (19, 24, 23, 22), (21, 19, 22), (28, 27, 26, 25), (23, 24, 28, 25), (27, 30, 29, 26), (29, 30, 31), (30, 33, 32, 31), (29, 31, 35, 34), (36, 29, 34), (37, 36, 34), (38, 27, 28), (24, 17, 28), (26, 39, 25), (42, 41, 40, 25), (39, 42, 25), (22, 40, 41, 43), (45, 44, 22, 43), (44, 45, 46), (46, 45, 48, 47), (50, 49, 46, 47), (49, 51, 46), (53, 51, 49, 52), (55, 54, 53, 52), (54, 55, 56), (56, 55, 58, 57), (54, 60, 59, 53), (60, 62, 61, 59), (61, 62, 64, 63), (65, 61, 63), (63, 64, 67, 66), (67, 64, 69, 68), (68, 69, 71, 70), (73, 68, 70, 72), (75, 73, 72, 74), (77, 76, 73, 75), (79, 78, 76, 77), (78, 80, 76), (66, 80, 78, 81), (83, 82, 66, 81), (82, 83, 84), (86, 84, 83, 85), (87, 86, 85), (89, 87, 85, 88), (88, 85, 81, 90), (92, 88, 90, 91), (94, 92, 91, 93), (96, 95, 92, 94), (98, 97, 95, 96), (99, 98, 96), (101, 100, 98, 99), (103, 102, 100, 101), (104, 103, 101), (106, 103, 104, 105), (108, 106, 105, 107), (109, 108, 107), (108, 109, 110), (110, 109, 112, 111), (112, 113, 111), (113, 112, 115, 114), (116, 113, 114), (118, 116, 114, 117), (120, 118, 117, 119), (122, 121, 120, 119), (123, 122, 119), (122, 123, 124), (122, 125, 121), (127, 123, 119, 126), (129, 128, 118, 120), (119, 117, 130, 126), (126, 130, 132, 131), (131, 132, 134, 133), (136, 133, 134, 135), (137, 136, 135), (134, 139, 138, 135), (139, 141, 140, 138), (141, 144, 143, 142), (140, 141, 142), (142, 143, 146, 145), (148, 147, 142, 145), (149, 143, 144), (141, 151, 150, 144), (151, 152, 150), (136, 153, 133), (155, 153, 136, 154), (156, 155, 154), (158, 155, 156, 157), (159, 158, 157), (158, 159, 161, 160), (160, 161, 162), (161, 164, 163, 162), (164, 166, 165, 163), (168, 166, 164, 167), (166, 169, 165), (163, 171, 170, 162), (170, 171, 173, 172), (171, 175, 174, 173), (175, 177, 176, 174), (177, 178, 176), (177, 180, 179, 178), (179, 182, 181, 178), (183, 170, 172), (185, 184, 183, 172), (187, 186, 185, 172), (183, 184, 188), (191, 190, 189, 188), (184, 191, 188), (189, 192, 188), (194, 193, 192, 189), (193, 194, 195), (186, 187, 196), (198, 197, 186, 196), (200, 199, 198, 196), (202, 201, 199, 200), (204, 203, 201, 202), (205, 204, 202), (204, 205, 206), (204, 208, 207, 203), (208, 209, 207), (210, 205, 202), (211, 210, 202, 200), (199, 213, 212, 198), (186, 197, 214, 185), (214, 215, 191, 185), (217, 216, 215, 214), (219, 218, 217, 214), (215, 216, 220), (223, 222, 221, 220), (216, 223, 220), (222, 225, 224, 221), (227, 226, 222, 223), (228, 227, 223), (228, 223, 217), (228, 229, 227), (232, 231, 230, 227), (229, 232, 227), (230, 231, 233), (235, 232, 229, 234), (236, 235, 234), (236, 234, 237), (239, 238, 236, 237), (240, 239, 237), (242, 241, 239, 240), (243, 238, 239), (212, 240, 237, 244), (236, 238, 235), (246, 245, 231, 232), (247, 246, 232), (247, 248, 246), (47, 249, 245, 246), (245, 249, 251, 250), (230, 226, 227), (221, 252, 220), (223, 216, 217), (197, 219, 214), (188, 192, 160, 162), (170, 183, 188, 162), (195, 253, 155, 158), (193, 195, 158), (254, 253, 195), (156, 255, 157), (258, 257, 256, 157), (255, 258, 157), (259, 258, 255, 154), (137, 259, 154), (256, 257, 167), (259, 137, 135), (113, 260, 111), (112, 109, 107, 115), (107, 263, 262, 261), (115, 107, 261), (262, 263, 264), (267, 266, 265, 264), (263, 267, 264), (108, 269, 268, 106), (270, 100, 102), (271, 266, 101, 99), (98, 272, 97), (272, 273, 97), (275, 274, 273, 272), (270, 275, 272), (276, 273, 274), (277, 276, 274), (279, 278, 277, 274), (275, 279, 274), (279, 281, 280, 278), (278, 280, 283, 282), (281, 285, 284, 280), (287, 286, 96, 94), (289, 286, 287, 288), (287, 94, 93), (95, 89, 88, 92), (291, 290, 82, 84), (293, 292, 290, 291), (295, 294, 293, 291), (297, 296, 292, 293), (299, 298, 296, 297), (301, 300, 299, 297), (300, 302, 299), (85, 83, 81), (74, 72, 241, 242), (82, 290, 63, 66), (61, 304, 303, 59), (305, 51, 53), (58, 55, 52, 306), (243, 58, 306), (48, 249, 47), (41, 307, 43), (41, 42, 308, 307), (308, 42, 309), (308, 311, 310, 307), (23, 40, 22), (44, 21, 22), (312, 16, 13, 20), (313, 16, 312, 303), (305, 312, 20), (5, 314, 298, 299), (302, 3, 5, 299), (302, 315, 1, 3), (316, 11, 2, 0), (317, 316, 0), (316, 317, 318), (319, 316, 318), (319, 318, 321, 320), (322, 319, 320), (319, 322, 323), (38, 322, 320), (321, 324, 33, 320), (326, 325, 324, 321), (324, 325, 328, 327), (327, 328, 330, 329), (32, 327, 329, 331), (329, 333, 332, 331), (331, 332, 335, 334), (35, 331, 334), (335, 332, 336), (337, 335, 336), (339, 338, 337, 336), (337, 338, 341, 340), (340, 341, 343, 342), (346, 345, 344, 343), (341, 346, 343), (345, 346, 347), (349, 348, 345, 347), (350, 348, 349), (350, 353, 352, 351), (348, 350, 351), (353, 355, 354, 352), (350, 357, 356, 353), (338, 339, 358, 347), (346, 338, 347), (335, 337, 340, 359), (334, 335, 359), (326, 362, 361, 360), (363, 325, 326, 360), (361, 362, 364), (361, 364, 366, 365), (367, 361, 365), (369, 367, 365, 368), (370, 360, 367, 369), (371, 370, 369), (370, 371, 372), (374, 373, 371, 369), (368, 365, 301, 294), (375, 362, 326), (370, 363, 360), (375, 317, 0), (4, 2, 11, 7), (376, 314, 5, 6), (18, 10, 323), (9, 10, 18, 12), (15, 376, 6, 8), (377, 376, 15, 313), (0, 1, 315, 364), (362, 375, 0, 364), (366, 315, 302, 300), (298, 314, 378), (317, 375, 326, 321), (318, 317, 321), (378, 314, 376, 377), (379, 378, 377, 304), (323, 322, 38, 28), (17, 18, 323, 28), (14, 17, 24, 19), (15, 16, 313), (368, 294, 295, 380), (381, 368, 380), (380, 295, 86, 283), (292, 296, 379, 65), (65, 379, 304, 61), (303, 312, 305, 53), (59, 303, 53), (325, 363, 328), (315, 366, 364), (296, 298, 378, 379), (33, 324, 327, 32), (11, 316, 319, 323), (10, 11, 323), (304, 377, 313, 303), (29, 36, 39, 26), (40, 23, 25), (20, 21, 44, 46), (51, 305, 20, 46), (383, 357, 382), (384, 383, 382, 358), (372, 383, 384, 330), (285, 374, 381, 284), (290, 292, 65, 63), (332, 333, 339, 336), (69, 62, 60, 71), (310, 311, 386, 385), (49, 50, 52), (98, 100, 270, 272), (388, 75, 74, 387), (224, 225, 390, 389), (390, 392, 391, 389), (393, 392, 390), (395, 394, 125, 392), (393, 395, 392), (393, 396, 395), (397, 394, 395), (397, 400, 399, 398), (394, 397, 398), (389, 391, 402, 401), (403, 389, 401), (252, 403, 401, 190), (403, 224, 389), (237, 234, 218, 244), (363, 370, 372, 330), (328, 363, 330), (365, 366, 300, 301), (64, 62, 69), (31, 32, 331, 35), (71, 60, 54, 56), (404, 311, 308, 309), (405, 404, 309), (404, 405, 407, 406), (407, 410, 409, 408), (406, 407, 408), (409, 410, 411), (412, 409, 411), (414, 413, 412, 411), (412, 413, 415, 399), (417, 359, 416, 415), (413, 417, 415), (417, 413, 414), (418, 417, 414), (37, 405, 309), (52, 50, 248, 306), (345, 348, 351, 344), (72, 70, 57, 241), (420, 419, 408, 400), (422, 419, 420, 421), (424, 422, 421, 423), (250, 424, 423, 233), (423, 421, 396, 425), (231, 245, 250, 233), (306, 248, 247, 235), (238, 243, 306, 235), (207, 426, 388, 203), (117, 114, 427, 130), (201, 387, 213, 199), (392, 125, 122, 124), (391, 392, 124), (224, 403, 252, 221), (218, 219, 244), (373, 428, 356), (428, 373, 374, 285), (284, 381, 380), (372, 371, 373, 356), (357, 383, 372, 356), (361, 367, 360), (294, 301, 297, 293), (330, 384, 333, 329), (30, 27, 38, 320), (33, 30, 320), (355, 428, 285, 281), (280, 284, 380, 283), (382, 357, 350, 349), (86, 295, 291, 84), (338, 346, 341), (354, 429, 352), (354, 279, 275, 430), (429, 354, 430), (431, 429, 430), (277, 278, 282), (344, 434, 433, 432), (343, 344, 432), (433, 434, 435), (434, 269, 435), (433, 260, 432), (34, 35, 334, 436), (37, 34, 436, 407), (405, 37, 407), (39, 36, 37, 309), (42, 39, 309), (48, 45, 43), (437, 404, 406), (311, 404, 437, 386), (310, 385, 251), (418, 436, 334, 359), (417, 418, 359), (410, 418, 414, 411), (248, 50, 47, 246), (419, 437, 406, 408), (386, 437, 419, 422), (251, 385, 424, 250), (415, 416, 128, 129), (416, 342, 438, 128), (399, 415, 129, 398), (397, 420, 400), (421, 420, 397, 395), (396, 421, 395), (233, 423, 425, 226), (230, 233, 226), (352, 429, 431, 268), (351, 352, 268), (354, 355, 281, 279), (277, 282, 87, 89), (276, 277, 89), (434, 344, 351, 268), (269, 434, 268), (342, 343, 432, 438), (268, 431, 103, 106), (430, 275, 270, 102), (104, 267, 105), (266, 267, 104, 101), (286, 271, 99, 96), (105, 267, 263, 107), (265, 439, 264), (441, 439, 265, 440), (182, 441, 440, 289), (181, 182, 289, 288), (181, 288, 442), (114, 115, 261, 427), (356, 428, 355, 353), (283, 86, 87, 282), (81, 78, 79, 90), (333, 384, 358, 339), (80, 67, 68, 73), (76, 80, 73), (436, 418, 410, 407), (43, 307, 310, 251), (249, 48, 43, 251), (57, 58, 243, 239), (241, 57, 239), (103, 431, 430, 102), (276, 89, 95, 97), (273, 276, 97), (90, 79, 443, 91), (433, 435, 110, 111), (260, 433, 111), (426, 77, 75, 388), (398, 129, 120, 121), (226, 425, 225, 222), (213, 242, 240, 212), (265, 266, 271, 440), (440, 271, 286, 289), (93, 209, 208, 442), (288, 287, 93, 442), (264, 439, 444, 150), (152, 262, 264, 150), (446, 179, 180, 445), (447, 446, 445), (149, 444, 446, 447), (146, 447, 445), (442, 208, 204, 206), (187, 211, 200, 196), (358, 382, 349, 347), (381, 374, 369, 368), (67, 80, 66), (359, 340, 342, 416), (70, 71, 56, 57), (409, 412, 399, 400), (408, 409, 400), (385, 386, 422, 424), (247, 232, 235), (435, 269, 108, 110), (443, 79, 77, 426), (128, 438, 116, 118), (387, 74, 242, 213), (425, 396, 393, 390), (225, 425, 390), (234, 229, 228, 217), (218, 234, 217), (262, 152, 261), (258, 147, 148, 257), (174, 210, 211, 173), (124, 123, 127, 448), (401, 402, 254, 195), (194, 401, 195), (254, 402, 448), (191, 184, 185), (209, 443, 426, 207), (432, 260, 113, 116), (438, 432, 116), (203, 388, 387, 201), (125, 394, 398, 121), (244, 219, 197, 198), (212, 244, 198), (444, 439, 441, 446), (446, 441, 182, 179), (181, 442, 206, 176), (178, 181, 176), (206, 205, 210, 174), (176, 206, 174), (448, 127, 449, 253), (254, 448, 253), (190, 401, 194, 189), (173, 211, 187, 172), (146, 143, 149, 447), (445, 169, 166, 168), (145, 146, 445, 168), (180, 177, 175, 165), (169, 180, 165), (161, 159, 256, 167), (164, 161, 167), (261, 152, 151, 450), (427, 261, 450), (91, 443, 209, 93), (130, 427, 450, 132), (449, 127, 126, 131), (402, 391, 124, 448), (220, 252, 190, 191), (215, 220, 191), (450, 151, 141, 139), (150, 444, 149, 144), (180, 169, 445), (132, 450, 139, 134), (165, 175, 171, 163), (153, 449, 131, 133), (253, 449, 153, 155), (192, 193, 158, 160), (140, 451, 138), (147, 451, 140, 142), (148, 145, 168), (138, 451, 259, 135), (259, 451, 147, 258), (257, 148, 168, 167), (136, 137, 154), (255, 156, 154), (256, 159, 157)])
me_mesh.polygons.foreach_set('use_smooth', [True] * 553)
me_mesh.materials.append(mat_material)
me_mesh.update()

# ---- objects
ob_cylinder_001 = bpy.data.objects.new('Cylinder.001', me_cylinder_001)
ob_cube = bpy.data.objects.new('Cube', me_cube_001)
ob_cylinder_002 = bpy.data.objects.new('Cylinder.002', me_cylinder_002)
ob_cylinder_004 = bpy.data.objects.new('Cylinder.004', me_cylinder_004)
ob_cylinder_003 = bpy.data.objects.new('Cylinder.003', me_cylinder_003)
ob_mball_010 = bpy.data.objects.new('Mball.010', me_mesh)
ob_point = bpy.data.objects.new('Point', light_point)
ob_point_001 = bpy.data.objects.new('Point.001', light_point_001)
ob_camera = bpy.data.objects.new('Camera', cam_camera)

# ---- transforms, parenting, visibility, modifiers, constraints
ob_cylinder_001.location = (2.216, 0.0, 0.0)
ob_cylinder_001.rotation_euler = (-0.0, 1.571, 0.0)
ob_cylinder_001.scale = (0.2, 0.2, 1.0)
ob_cube.location = (0.0, 0.0, 0.0)
ob_cylinder_002.location = (0.0, 1.863, 0.0)
ob_cylinder_002.rotation_euler = (1.571, -0.0, 0.0)
ob_cylinder_002.scale = (0.2, 0.2, 0.6822)
ob_cylinder_004.location = (0.0, -1.82, 0.0)
ob_cylinder_004.rotation_euler = (1.571, -0.0, 0.0)
ob_cylinder_004.scale = (0.2, 0.2, 0.6822)
ob_cylinder_003.location = (-3.038, 0.0, 0.0)
ob_cylinder_003.rotation_euler = (-0.0, 1.571, 0.0)
ob_cylinder_003.scale = (0.2, 0.2, 1.0)
ob_mball_010.location = (-0.6528, -3.944, 0.06198)
ob_mball_010.scale = (0.6593, 0.6593, 0.6593)
ob_point.location = (-0.9052, 0.9749, 4.99)
ob_point_001.location = (-1.938, -3.389, -2.348)
ob_camera.location = (0.0, 0.0, 5.0)

# ---- collection membership
col_collection.objects.link(ob_cylinder_001)
col_collection.objects.link(ob_cube)
col_collection.objects.link(ob_cylinder_002)
col_collection.objects.link(ob_cylinder_004)
col_collection.objects.link(ob_cylinder_003)
col_collection.objects.link(ob_mball_010)
col_collection.objects.link(ob_point)
col_collection.objects.link(ob_point_001)
col_collection.objects.link(ob_camera)

# ---- scene / render settings (as saved in the file)
scene.camera = ob_camera
scene.frame_start = 1; scene.frame_end = 240; scene.frame_set(105)
scene.render.engine = 'BLENDER_EEVEE_NEXT'
scene.render.image_settings.file_format = 'WEBP'
scene.render.resolution_x = 1080
scene.render.fps = 60
scene.render.film_transparent = True
scene.render.use_freestyle = True
scene.cycles.sampling_pattern = 'TABULATED_SOBOL'
bpy.context.view_layer.update()
